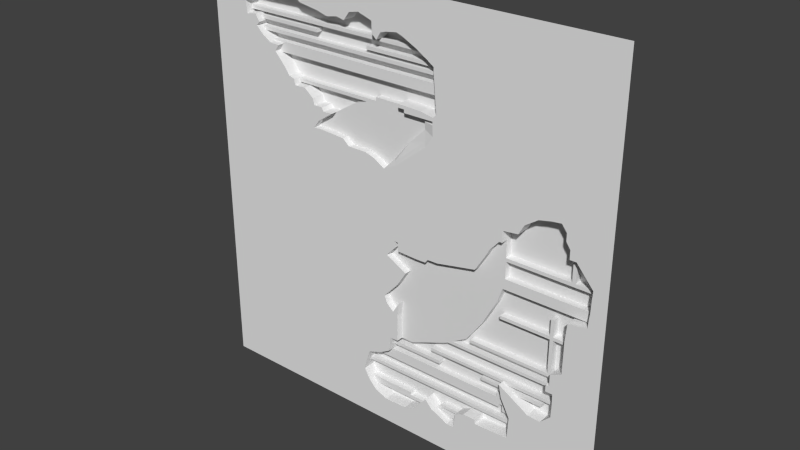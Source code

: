 # Source: maint2_1d.blend  (saved by Blender 2.79.0; exported with 4.5.12 LTS)
import bpy
from mathutils import Matrix  # noqa: F401  (used for matrix-valued properties, if any)

bpy.ops.wm.read_factory_settings(use_empty=True)
scene = bpy.context.scene
scene.name = 'Scene'

# ---- collections
col_collection_7 = bpy.data.collections.new('Collection 7'); scene.collection.children.link(col_collection_7)

# ---- materials (node trees are filled in below, after node groups)
mat_maint2_1d = bpy.data.materials.new('maint2_1d')
mat_maint2_1d.alpha_threshold = 0.0
mat_maint2_1d.use_transparent_shadow = False
mat_maint2_1d.roughness = 0.5
mat_maint2_1d.specular_intensity = 0.0
mat_maint2_1d.line_color = (0.0, 0.0, 0.0, 1.0)

# ---- material node trees

# ---- world
world_world = bpy.data.worlds.new('World'); scene.world = world_world
world_world.color = (0.05088, 0.05088, 0.05088)
world_world.use_sun_shadow = False
world_world.sun_shadow_jitter_overblur = 0.0
world_world.cycles.sampling_method = 'NONE'
world_world.cycles.sample_map_resolution = 256

# ---- meshes
me_maint2_1d_png = bpy.data.meshes.new('maint2_1d.png')
me_maint2_1d_png.from_pydata([(0.129, 0.1705, -0.04), (0.2166, 0.2766, -0.04), (0.2627, 0.2282, -0.04), (0.3388, 0.1959, -0.04), (0.3664, 0.1798, -0.04), (0.4148, 0.1821, -0.04), (0.424, 0.272, -0.04), (0.4794, 0.2973, -0.04), (0.1696, 0.2196, -0.04), (0.5577, 0.272, -0.04), (0.7652, 0.2812, -0.04), (0.7721, 0.4126, -0.04), (0.7168, 0.5186, -0.04), (0.7006, 0.5947, -0.04), (0.8505, 0.5071, -0.04), (0.8827, 0.4863, -0.04), (0.9611, 0.4817, -0.04), (1.021, 0.5397, -0.04), (1.022, 0.6804, -0.04), (0.9798, 0.6804, -0.04), (0.9798, 0.7198, -0.04), (1.0, 0.7198, -0.04), (1.0, 0.7878, -0.04), (1.065, 0.8182, -0.04), (1.067, 1.007, -0.04), (1.076, 1.118, -0.04), (1.185, 1.134, -0.04), (1.192, 1.212, -0.04), (1.198, 1.344, -0.04), (1.035, 1.549, -0.04), (1.035, 1.593, -0.04), (1.005, 1.632, -0.04), (0.9473, 1.625, -0.04), (0.8781, 1.609, -0.04), (0.8021, 1.556, -0.04), (0.7698, 1.498, -0.04), (0.6795, 1.487, -0.04), (0.6795, 1.173, -0.04), (0.6384, 1.051, -0.04), (0.5485, 0.8851, -0.04), (0.454, 0.7537, -0.04), (0.3157, 0.6707, -0.04), (0.1751, 0.6154, -0.04), (0.09213, 0.5808, -0.04), (-0.03464, 0.5785, -0.04), (-0.04847, 0.4863, -0.04), (-0.1038, 0.4541, -0.04), (-0.1937, 0.4195, -0.04), (-0.2098, 0.3688, -0.04), (-0.2306, 0.2904, -0.04), (-0.1937, 0.2259, -0.04), (-0.1499, 0.1798, -0.04), (-0.07152, 0.1475, -0.04), (0.06908, 0.1521, -0.04), (-0.9624, 2.386, -0.04), (-0.9929, 2.355, -0.04), (-1.018, 2.323, -0.04), (-1.046, 2.312, -0.04), (-1.042, 2.242, -0.04), (-0.9752, 2.251, -0.04), (-0.9512, 2.21, -0.04), (-0.972, 2.189, -0.04), (-0.9256, 2.145, -0.04), (-0.8744, 2.113, -0.04), (-0.812, 2.109, -0.04), (-0.8376, 2.072, -0.04), (-0.772, 2.0, -0.04), (-0.74, 1.955, -0.04), (-0.7063, 1.945, -0.04), (-0.6967, 1.909, -0.04), (-0.6279, 1.912, -0.04), (-0.5703, 1.867, -0.04), (-0.5591, 1.83, -0.04), (-0.5063, 1.83, -0.04), (-0.4951, 1.809, -0.04), (-0.4358, 1.811, -0.04), (-0.303, 1.894, -0.04), (0.1696, 0.2196, -0.08), (0.2627, 0.2282, -0.08), (0.04009, 1.94, -0.04), (0.02002, 1.98, -0.04), (0.1649, 1.975, -0.04), (0.2422, 1.961, -0.04), (0.2621, 1.981, -0.04), (0.242, 2.22, -0.04), (0.2044, 2.246, -0.04), (0.1388, 2.286, -0.04), (0.04437, 2.333, -0.04), (0.01075, 2.344, -0.04), (-0.05647, 2.334, -0.04), (-0.09169, 2.323, -0.04), (-0.1189, 2.28, -0.04), (-0.1477, 2.306, -0.04), (-0.1493, 2.371, -0.04), (-0.2373, 2.4, -0.04), (-0.2966, 2.387, -0.04), (-0.3334, 2.338, -0.04), (-0.383, 2.349, -0.04), (-0.4486, 2.336, -0.04), (-0.5175, 2.355, -0.04), (-0.6391, 2.374, -0.04), (-0.6663, 2.394, -0.04), (0.01993, 1.96, -0.04), (0.6795, 1.42, -0.04), (0.05904, 1.94, -0.04), (0.2145, 1.933, -0.04), (0.6612, 1.421, -0.04), (0.01534, 0.5794, -0.04), (0.6067, 1.357, -0.04), (0.5878, 1.32, -0.04), (0.5222, 1.214, -0.04), (0.2821, 1.165, -0.04), (0.2199, 1.164, -0.04), (0.2043, 1.142, -0.04), (0.1814, 1.88, -0.04), (0.1804, 1.921, -0.04), (0.1387, 1.141, -0.04), (0.0209, 1.145, -0.04), (0.01867, 1.197, -0.04), (-0.003557, 1.198, -0.04), (-0.0002224, 1.16, -0.04), (-0.05802, 1.097, -0.04), (0.07203, 1.028, -0.04), (0.01534, 0.9383, -0.04), (-0.07692, 0.8372, -0.04), (-0.05802, 0.7938, -0.04), (-0.0169, 0.7549, -0.04), (0.02312, 0.8194, -0.04), (0.01423, 0.7427, -0.04), (0.08685, 1.787, -0.04), (-0.01041, 1.671, -0.04), (-0.07525, 1.599, -0.04), (-0.1401, 1.639, -0.04), (-0.2012, 1.657, -0.04), (-0.317, 1.658, -0.04), (-0.3578, 1.692, -0.04), (-0.4328, 1.698, -0.04), (-0.531, 1.702, -0.04), (-0.568, 1.699, -0.04), (-0.5301, 1.749, -0.04), (0.1474, 2.28, -0.04), (-1.044, 2.28, -0.04), (-1.043, 2.26, -0.04), (0.1784, 2.26, -0.04), (-0.9685, 2.24, -0.04), (0.2104, 2.24, -0.04), (-0.9558, 2.22, -0.04), (-0.9595, 2.2, -0.04), (0.2417, 2.2, -0.04), (-0.5602, 2.24, -0.04), (-0.5602, 2.22, -0.04), (-0.2199, 2.22, -0.04), (-0.2199, 2.2, -0.04), (0.2437, 2.18, -0.04), (-0.9613, 2.18, -0.04), (-0.9414, 2.16, -0.04), (0.2454, 2.16, -0.04), (-0.8834, 2.12, -0.04), (0.2492, 2.12, -0.04), (-0.827, 2.06, -0.04), (0.2547, 2.06, -0.04), (-0.7049, 1.94, -0.04), (0.3593, 0.1839, -0.08), (-0.6998, 1.92, -0.04), (0.2166, 0.2766, -0.08), (0.2396, 1.92, -0.04), (-0.7433, 1.96, -0.04), (0.2396, 1.94, -0.04), (0.05904, 1.959, -0.04), (-0.1598, 1.96, -0.04), (-0.1598, 1.94, -0.04), (1.197, 1.32, -0.04), (0.6795, 1.32, -0.04), (0.6795, 1.3, -0.04), (1.195, 1.3, -0.04), (0.6795, 1.2, -0.04), (1.19, 1.2, -0.04), (0.6684, 1.14, -0.04), (1.185, 1.14, -0.04), (1.067, 0.9607, -0.04), (1.067, 0.9798, -0.04), (0.6602, 0.9798, -0.04), (0.6602, 0.9607, -0.04), (1.0, 0.7403, -0.04), (0.9605, 0.9798, -0.04), (0.9605, 0.9607, -0.04), (0.9605, 1.079, -0.04), (0.9605, 0.7403, -0.04), (1.0, 0.7592, -0.04), (0.9605, 0.7592, -0.04), (0.4805, 0.7592, -0.04), (0.4805, 0.7402, -0.04), (0.9799, 0.7403, -0.04), (0.9799, 0.9798, -0.04), (0.9799, 0.7592, -0.04), (0.9799, 0.9607, -0.04), (0.9799, 1.079, -0.04), (1.06, 1.32, -0.04), (1.06, 1.512, -0.04), (1.08, 1.32, -0.04), (1.098, 1.461, -0.04), (1.06, 1.461, -0.04), (1.08, 1.461, -0.04), (0.3319, 0.6804, -0.04), (0.3631, 0.6992, -0.04), (0.9798, 0.6992, -0.04), (1.022, 0.5809, -0.04), (1.023, 0.5996, -0.04), (0.7242, 0.5809, -0.04), (0.7036, 0.5809, -0.04), (0.2208, 0.5809, -0.04), (0.2208, 0.5996, -0.04), (-0.04056, 0.539, -0.04), (-0.04339, 0.5202, -0.04), (0.2795, 0.539, -0.04), (0.2795, 0.5202, -0.04), (0.7605, 0.5597, -0.04), (0.7937, 0.5404, -0.04), (0.9394, 0.5597, -0.04), (0.9394, 0.5404, -0.04), (0.7119, 0.5404, -0.04), (0.7081, 0.5597, -0.04), (0.5605, 0.5597, -0.04), (0.5605, 0.5404, -0.04), (0.7715, 0.4005, -0.04), (0.6797, 0.4195, -0.04), (0.6797, 0.4407, -0.04), (0.7003, 0.4407, -0.04), (0.7003, 0.4005, -0.04), (0.7267, 0.4995, -0.04), (-0.05928, 0.48, -0.04), (0.6607, 0.4995, -0.04), (0.6607, 0.48, -0.04), (-0.2173, 0.3404, -0.04), (0.5442, 0.3405, -0.04), (0.7683, 0.3405, -0.04), (0.5096, 0.3404, -0.04), (-0.2121, 0.3598, -0.04), (0.7693, 0.3601, -0.04), (0.5233, 0.3598, -0.04), (0.5318, 0.3601, -0.04), (-0.2013, 0.2391, -0.04), (0.07905, 0.2391, -0.04), (0.07905, 0.2196, -0.04), (-0.1692, 0.2001, -0.04), (0.1534, 0.2001, -0.04), (0.4227, 0.259, -0.04), (0.2692, 0.2254, -0.04), (0.3104, 0.259, -0.04), (0.3, 0.2505, -0.04), (0.4208, 0.2407, -0.04), (0.3, 0.2407, -0.04), (0.3, 0.2587, -0.04), (0.2802, 0.2344, -0.04), (0.2879, 0.2407, -0.04), (0.2802, 0.2208, -0.04), (0.2802, 0.2407, -0.04), (0.4187, 0.2199, -0.04), (0.3, 0.2199, -0.04), (0.3593, 0.1839, -0.04), (0.4167, 0.2004, -0.04), (0.3593, 0.2004, -0.04), (0.3401, 0.2199, -0.04), (0.3401, 0.2407, -0.04), (0.4808, 0.2994, -0.04), (0.5565, 0.2994, -0.04), (-0.2213, 1.92, -0.04), (0.3664, 0.1798, -0.08), (0.4148, 0.1821, -0.08), (0.4227, 0.259, -0.08), (0.424, 0.272, -0.08), (0.4794, 0.2973, -0.08), (-0.2013, 0.2391, -0.08), (0.07905, 0.2391, -0.08), (0.5565, 0.2994, -0.08), (0.5577, 0.272, -0.08), (0.7652, 0.2812, -0.08), (0.7267, 0.4995, -0.08), (0.7168, 0.5186, -0.08), (0.7937, 0.5404, -0.08), (0.8505, 0.5071, -0.08), (0.8827, 0.4863, -0.08), (0.9611, 0.4817, -0.08), (1.021, 0.5397, -0.08), (1.023, 0.5996, -0.08), (1.022, 0.6804, -0.08), (0.9798, 0.6804, -0.08), (0.9798, 0.6992, -0.08), (0.9798, 0.7198, -0.08), (1.0, 0.7198, -0.08), (1.0, 0.7592, -0.08), (1.0, 0.7878, -0.08), (1.065, 0.8182, -0.08), (1.067, 0.9798, -0.08), (1.067, 1.007, -0.08), (1.076, 1.118, -0.08), (1.185, 1.134, -0.08), (1.19, 1.2, -0.08), (1.192, 1.212, -0.08), (1.197, 1.32, -0.08), (1.198, 1.344, -0.08), (1.06, 1.512, -0.08), (1.035, 1.549, -0.08), (1.035, 1.593, -0.08), (1.005, 1.632, -0.08), (0.9473, 1.625, -0.08), (0.8781, 1.609, -0.08), (0.8021, 1.556, -0.08), (0.7698, 1.498, -0.08), (0.6795, 1.487, -0.08), (0.6684, 1.14, -0.08), (0.6384, 1.051, -0.08), (0.5485, 0.8851, -0.08), (0.454, 0.7537, -0.08), (0.3319, 0.6804, -0.08), (0.3157, 0.6707, -0.08), (0.1751, 0.6154, -0.08), (0.09213, 0.5808, -0.08), (0.01534, 0.5794, -0.08), (-0.03464, 0.5785, -0.08), (-0.04339, 0.5202, -0.08), (-0.04847, 0.4863, -0.08), (-0.1937, 0.4195, -0.08), (-0.2098, 0.3688, -0.08), (-0.2173, 0.3404, -0.08), (-0.2306, 0.2904, -0.08), (-0.1692, 0.2001, -0.08), (-0.1499, 0.1798, -0.08), (-0.07152, 0.1475, -0.08), (0.06908, 0.1521, -0.08), (0.129, 0.1705, -0.08), (-0.9624, 2.386, -0.08), (-0.9929, 2.355, -0.08), (-1.018, 2.323, -0.08), (-1.046, 2.312, -0.08), (-1.043, 2.26, -0.08), (-1.042, 2.242, -0.08), (-0.9752, 2.251, -0.08), (-0.9558, 2.22, -0.08), (-0.9512, 2.21, -0.08), (-0.9595, 2.2, -0.08), (-0.972, 2.189, -0.08), (-0.9414, 2.16, -0.08), (-0.9256, 2.145, -0.08), (-0.827, 2.06, -0.08), (-0.772, 2.0, -0.08), (-0.7433, 1.96, -0.08), (-0.74, 1.955, -0.08), (-0.7063, 1.945, -0.08), (-0.6998, 1.92, -0.08), (-0.6967, 1.909, -0.08), (-0.6279, 1.912, -0.08), (-0.5703, 1.867, -0.08), (-0.5591, 1.83, -0.08), (-0.5063, 1.83, -0.08), (-0.4951, 1.809, -0.08), (-0.4358, 1.811, -0.08), (-0.303, 1.894, -0.08), (0.01993, 1.96, -0.08), (0.02002, 1.98, -0.08), (0.1649, 1.975, -0.08), (0.2422, 1.961, -0.08), (0.2621, 1.981, -0.08), (0.2104, 2.24, -0.08), (0.2044, 2.246, -0.08), (0.1474, 2.28, -0.08), (0.1388, 2.286, -0.08), (0.04437, 2.333, -0.08), (0.01075, 2.344, -0.08), (-0.05647, 2.334, -0.08), (-0.09169, 2.323, -0.08), (-0.1189, 2.28, -0.08), (-0.1477, 2.306, -0.08), (-0.1493, 2.371, -0.08), (-0.2373, 2.4, -0.08), (-0.2966, 2.387, -0.08), (-0.3334, 2.338, -0.08), (-0.383, 2.349, -0.08), (-0.4486, 2.336, -0.08), (-0.5175, 2.355, -0.08), (-0.6391, 2.374, -0.08), (-0.6663, 2.394, -0.08), (0.6795, 1.42, -0.08), (-1.044, 2.28, -0.08), (0.1784, 2.26, -0.08), (-0.9685, 2.24, -0.08), (0.242, 2.22, -0.08), (-0.5602, 2.22, -0.08), (0.2437, 2.18, -0.08), (0.2417, 2.2, -0.08), (-0.2199, 2.2, -0.08), (-0.5602, 2.24, -0.08), (-0.2199, 2.22, -0.08), (-0.9613, 2.18, -0.08), (0.2492, 2.12, -0.08), (0.2454, 2.16, -0.08), (-0.8834, 2.12, -0.08), (0.2547, 2.06, -0.08), (-0.7049, 1.94, -0.08), (-0.1598, 1.96, -0.08), (-0.1598, 1.94, -0.08), (0.6795, 1.32, -0.08), (1.06, 1.32, -0.08), (1.195, 1.3, -0.08), (0.6795, 1.3, -0.08), (0.6795, 1.2, -0.08), (1.185, 1.14, -0.08), (1.067, 0.9607, -0.08), (0.9605, 0.9798, -0.08), (0.6602, 0.9798, -0.08), (0.6602, 0.9607, -0.08), (0.9799, 0.9607, -0.08), (1.0, 0.7403, -0.08), (0.9605, 0.9607, -0.08), (0.9605, 1.079, -0.08), (0.9799, 0.7403, -0.08), (0.9605, 0.7592, -0.08), (0.4805, 0.7592, -0.08), (0.4805, 0.7402, -0.08), (0.9605, 0.7403, -0.08), (0.9799, 0.9798, -0.08), (0.9799, 0.7592, -0.08), (0.9799, 1.079, -0.08), (1.06, 1.461, -0.08), (1.08, 1.32, -0.08), (1.098, 1.461, -0.08), (1.08, 1.461, -0.08), (0.3631, 0.6992, -0.08), (1.022, 0.5809, -0.08), (0.7081, 0.5597, -0.08), (0.7036, 0.5809, -0.08), (0.7242, 0.5809, -0.08), (0.2208, 0.5809, -0.08), (0.2208, 0.5996, -0.08), (-0.04056, 0.539, -0.08), (0.2795, 0.539, -0.08), (0.2795, 0.5202, -0.08), (0.7605, 0.5597, -0.08), (0.9394, 0.5597, -0.08), (0.9394, 0.5404, -0.08), (0.7119, 0.5404, -0.08), (0.5605, 0.5597, -0.08), (0.5605, 0.5404, -0.08), (0.7693, 0.3601, -0.08), (0.7715, 0.4005, -0.08), (0.6797, 0.4195, -0.08), (0.6797, 0.4407, -0.08), (0.7003, 0.4407, -0.08), (0.7003, 0.4005, -0.08), (-0.05928, 0.48, -0.08), (0.6607, 0.4995, -0.08), (0.6607, 0.48, -0.08), (0.7683, 0.3405, -0.08), (0.5096, 0.3404, -0.08), (0.5442, 0.3405, -0.08), (-0.2121, 0.3598, -0.08), (0.07905, 0.2196, -0.08), (0.5318, 0.3601, -0.08), (0.5233, 0.3598, -0.08), (0.1534, 0.2001, -0.08), (0.2692, 0.2254, -0.08), (0.3104, 0.259, -0.08), (0.4808, 0.2994, -0.08), (0.4208, 0.2407, -0.08), (0.4187, 0.2199, -0.08), (0.3401, 0.2407, -0.08), (0.3, 0.2407, -0.08), (0.3, 0.2505, -0.08), (0.3, 0.2587, -0.08), (0.2802, 0.2208, -0.08), (0.2879, 0.2407, -0.08), (0.2802, 0.2407, -0.08), (0.2802, 0.2344, -0.08), (0.3, 0.2199, -0.08), (0.3401, 0.2199, -0.08), (0.4167, 0.2004, -0.08), (0.3593, 0.2004, -0.08), (-0.2213, 1.92, -0.08), (-1.28, 1.13e-07, 9.686e-08), (-1.28, 2.56, 9.686e-08), (1.28, 1.13e-07, 9.686e-08), (1.28, 2.56, 9.686e-08), (0.1696, 0.2196, 9.686e-08), (0.2166, 0.2766, 9.686e-08), (0.2627, 0.2282, 9.686e-08), (0.2802, 0.2208, 9.686e-08), (0.3388, 0.1959, 9.686e-08), (0.3593, 0.1839, 9.686e-08), (0.3664, 0.1798, 9.686e-08), (0.4148, 0.1821, 9.686e-08), (0.4227, 0.259, 9.686e-08), (0.424, 0.272, 9.686e-08), (0.4794, 0.2973, 9.686e-08), (0.5565, 0.2994, 9.686e-08), (0.5577, 0.272, 9.686e-08), (0.7652, 0.2812, 9.686e-08), (0.7715, 0.4005, 9.686e-08), (0.7721, 0.4126, 9.686e-08), (0.7267, 0.4995, 9.686e-08), (0.7168, 0.5186, 9.686e-08), (0.7036, 0.5809, 9.686e-08), (0.7006, 0.5947, 9.686e-08), (0.7937, 0.5404, 9.686e-08), (0.8505, 0.5071, 9.686e-08), (0.8827, 0.4863, 9.686e-08), (0.9611, 0.4817, 9.686e-08), (1.021, 0.5397, 9.686e-08), (1.023, 0.5996, 9.686e-08), (1.022, 0.6804, 9.686e-08), (0.9798, 0.6804, 9.686e-08), (0.9798, 0.6992, 9.686e-08), (0.9798, 0.7198, 9.686e-08), (1.0, 0.7198, 9.686e-08), (1.0, 0.7592, 9.686e-08), (1.0, 0.7878, 9.686e-08), (1.065, 0.8182, 9.686e-08), (1.067, 0.9798, 9.686e-08), (1.067, 1.007, 9.686e-08), (1.076, 1.118, 9.686e-08), (1.185, 1.134, 9.686e-08), (1.19, 1.2, 9.686e-08), (1.192, 1.212, 9.686e-08), (1.197, 1.32, 9.686e-08), (1.198, 1.344, 9.686e-08), (1.06, 1.512, 9.686e-08), (1.035, 1.549, 9.686e-08), (1.035, 1.593, 9.686e-08), (1.005, 1.632, 9.686e-08), (0.9473, 1.625, 9.686e-08), (0.8781, 1.609, 9.686e-08), (0.8021, 1.556, 9.686e-08), (0.7698, 1.498, 9.686e-08), (0.6795, 1.487, 9.686e-08), (0.01534, 0.5794, 9.686e-08), (-0.03464, 0.5785, 9.686e-08), (-0.04339, 0.5202, 9.686e-08), (-0.04847, 0.4863, 9.686e-08), (-0.05928, 0.48, 9.686e-08), (-0.1038, 0.4541, 9.686e-08), (-0.1937, 0.4195, 9.686e-08), (-0.2098, 0.3688, 9.686e-08), (-0.2173, 0.3404, 9.686e-08), (-0.2306, 0.2904, 9.686e-08), (-0.2013, 0.2391, 9.686e-08), (-0.1937, 0.2259, 9.686e-08), (-0.1692, 0.2001, 9.686e-08), (-0.1499, 0.1798, 9.686e-08), (-0.07152, 0.1475, 9.686e-08), (0.06908, 0.1521, 9.686e-08), (0.129, 0.1705, 9.686e-08), (-0.9624, 2.386, 9.686e-08), (-0.9929, 2.355, 9.686e-08), (-1.018, 2.323, 9.686e-08), (-1.046, 2.312, 9.686e-08), (-1.043, 2.26, 9.686e-08), (-1.042, 2.242, 9.686e-08), (-0.9752, 2.251, 9.686e-08), (-0.9558, 2.22, 9.686e-08), (-0.9512, 2.21, 9.686e-08), (-0.9595, 2.2, 9.686e-08), (-0.972, 2.189, 9.686e-08), (-0.9414, 2.16, 9.686e-08), (-0.9256, 2.145, 9.686e-08), (-0.8834, 2.12, 9.686e-08), (-0.8744, 2.113, 9.686e-08), (-0.812, 2.109, 9.686e-08), (-0.8376, 2.072, 9.686e-08), (-0.827, 2.06, 9.686e-08), (-0.772, 2.0, 9.686e-08), (-0.7433, 1.96, 9.686e-08), (-0.74, 1.955, 9.686e-08), (-0.7063, 1.945, 9.686e-08), (-0.6998, 1.92, 9.686e-08), (-0.6967, 1.909, 9.686e-08), (-0.6279, 1.912, 9.686e-08), (-0.5703, 1.867, 9.686e-08), (-0.5591, 1.83, 9.686e-08), (-0.5063, 1.83, 9.686e-08), (-0.4951, 1.809, 9.686e-08), (-0.4358, 1.811, 9.686e-08), (0.01993, 1.96, 9.686e-08), (0.02002, 1.98, 9.686e-08), (0.1649, 1.975, 9.686e-08), (0.2422, 1.961, 1.006e-07), (0.2621, 1.981, 9.686e-08), (0.2417, 2.2, 9.686e-08), (0.242, 2.22, 9.686e-08), (0.2104, 2.24, 9.686e-08), (0.2044, 2.246, 9.686e-08), (0.1474, 2.28, 9.686e-08), (0.1388, 2.286, 9.686e-08), (0.04437, 2.333, 9.686e-08), (0.01075, 2.344, 9.686e-08), (-0.05647, 2.334, 9.686e-08), (-0.09169, 2.323, 9.686e-08), (-0.1189, 2.28, 9.686e-08), (-0.1477, 2.306, 9.686e-08), (-0.1493, 2.371, 9.686e-08), (-0.2373, 2.4, 9.686e-08), (-0.2966, 2.387, 9.686e-08), (-0.3334, 2.338, 9.686e-08), (-0.383, 2.349, 9.686e-08), (-0.4486, 2.336, 9.686e-08), (-0.5175, 2.355, 9.686e-08), (-0.6391, 2.374, 9.686e-08), (-0.6663, 2.394, 9.686e-08), (0.6795, 1.42, 9.686e-08), (0.2396, 1.92, 9.313e-08), (0.1804, 1.921, -0.01623), (0.2927, 1.902, 9.313e-08), (0.3505, 1.865, 9.686e-08), (0.4411, 1.805, 9.686e-08), (0.5456, 1.7, 9.686e-08), (0.6167, 1.582, 9.686e-08), (0.6545, 1.481, 9.686e-08), (0.6612, 1.421, 9.686e-08), (0.6067, 1.357, 9.686e-08), (0.5878, 1.32, 9.686e-08), (0.5222, 1.214, 9.686e-08), (0.2821, 1.165, 9.686e-08), (0.2199, 1.164, 9.686e-08), (0.2043, 1.142, 9.686e-08), (-0.01041, 1.671, -0.01623), (-0.07525, 1.599, 9.686e-08), (0.08685, 1.787, -0.01623), (0.1814, 1.88, -0.01623), (0.1387, 1.141, 9.686e-08), (0.0209, 1.145, 9.686e-08), (0.01867, 1.197, 9.686e-08), (-0.003557, 1.198, 9.686e-08), (-0.0002224, 1.16, 9.686e-08), (-0.05802, 1.097, 9.686e-08), (0.07203, 1.028, 9.686e-08), (0.01534, 0.9383, 9.686e-08), (-0.07692, 0.8372, 9.686e-08), (-0.05802, 0.7938, 9.686e-08), (-0.0169, 0.7549, 9.686e-08), (0.02312, 0.8194, 9.686e-08), (0.01423, 0.7427, 9.686e-08), (-0.1401, 1.639, 9.686e-08), (-0.2012, 1.657, 9.686e-08), (-0.317, 1.658, 9.686e-08), (-0.3578, 1.692, 9.686e-08), (-0.4328, 1.698, 9.686e-08), (-0.531, 1.702, 9.686e-08), (-0.568, 1.699, 9.686e-08), (-0.5301, 1.749, 9.686e-08), (0.1784, 2.26, 9.686e-08), (-1.044, 2.28, 9.686e-08), (-0.9685, 2.24, 9.686e-08), (0.2437, 2.18, 9.686e-08), (0.2454, 2.16, 9.686e-08), (-0.9613, 2.18, 9.686e-08), (0.2492, 2.12, 9.686e-08), (0.2547, 2.06, 9.686e-08), (-0.7049, 1.94, 9.686e-08), (0.2396, 1.94, 9.686e-08), (0.05904, 1.94, 9.313e-08), (0.05904, 1.959, 9.686e-08), (1.195, 1.3, 9.686e-08), (1.185, 1.14, 9.686e-08), (1.067, 0.9607, 9.686e-08), (1.0, 0.7403, 9.686e-08), (1.06, 1.461, 9.686e-08), (1.098, 1.461, 9.686e-08), (1.08, 1.461, 9.686e-08), (1.022, 0.5809, 9.686e-08), (0.7242, 0.5809, 9.686e-08), (0.7081, 0.5597, 9.686e-08), (-0.04056, 0.539, 9.686e-08), (0.7605, 0.5597, 9.686e-08), (0.7119, 0.5404, 9.686e-08), (0.7693, 0.3601, 9.686e-08), (-0.2121, 0.3598, 9.686e-08), (0.1534, 0.2001, 9.686e-08), (0.7683, 0.3405, 9.686e-08), (0.4208, 0.2407, 9.686e-08), (0.2692, 0.2254, 9.686e-08), (0.4808, 0.2994, 9.686e-08), (0.4187, 0.2199, 9.686e-08), (0.4167, 0.2004, 9.686e-08), (0.08378, 0.48, -0.08), (0.08389, 0.5202, -0.08), (0.3725, 0.6804, -0.08), (0.3192, 0.6161, -0.08), (0.1285, 0.539, -0.08), (0.09617, 0.539, -0.04), (0.006712, 1.641, 9.686e-08), (0.2711, 1.85, 9.686e-08), (0.1963, 1.791, 9.686e-08), (0.1562, 1.789, -0.00401), (0.2418, 1.86, 9.686e-08), (-0.0034, 1.658, -0.001833), (0.26, 1.875, 9.554e-08), (0.1916, 1.819, -0.00401), (0.0325, 1.688, -0.001833), (0.02002, 2.06, -0.08), (0.02002, 2.037, -0.08), (0.2568, 2.037, -0.08), (0.1024, 2.037, -0.08), (0.1024, 1.977, -0.08), (0.1024, 2.06, -0.08)], [], [(5, 260, 475, 268), (115, 165, 105), (405, 297, 298, 403, 404), (174, 27, 521, 659), (371, 365, 366, 367, 368, 369, 370), (79, 115, 105, 167, 104), (246, 6, 270, 269), (175, 176, 297, 405), (4, 5, 268, 267), (142, 143, 140, 91, 141), (397, 701, 699, 698), (84, 151, 152, 148), (262, 257, 464, 474), (150, 149, 144, 146), (165, 167, 105), (383, 371, 372, 373, 374, 375, 376, 377, 378, 379, 380, 381, 331, 332, 333, 334), (153, 154, 155, 156), (259, 4, 267, 162), (158, 157, 63, 64, 65, 159, 160), (458, 457, 443, 444, 448, 447, 446, 445, 322, 323, 455), (401, 402, 423, 301, 302, 303, 304, 305, 306, 307, 308, 309, 382), (106, 108, 109, 110, 111, 112, 113, 116, 117, 118, 119, 120, 121, 122, 123, 124, 125, 126, 127, 128, 107, 43, 42, 41, 203, 204, 40, 39, 38, 177, 37, 175, 173, 172, 103), (411, 421, 290, 291, 292, 407), (1, 8, 482, 483), (104, 168, 102, 79), (364, 384, 335, 336, 337, 385, 391, 387, 338, 339, 340, 341, 393, 388, 389, 390, 392, 386, 363), (36, 103, 382, 309), (395, 342, 343, 396, 394), (185, 189, 190, 191, 187, 192, 183, 188, 194, 195, 179, 180, 193, 196, 186, 184, 181, 182), (173, 175, 405, 404), (177, 178, 176, 175, 37), (173, 174, 171, 199, 202, 201, 197, 172), (251, 258, 473, 466), (174, 173, 404, 403), (54, 101, 605, 550), (203, 19, 205, 204), (255, 253, 472, 469), (207, 211, 210, 209, 13, 208, 206), (1, 2, 78, 164), (213, 215, 214, 686, 212), (217, 219, 218, 216), (221, 222, 223, 220), (47, 225, 226, 227, 228, 224, 11, 229, 231, 232, 230, 46), (27, 174, 403, 298), (254, 251, 466, 470), (8, 243, 242, 241, 50, 244, 245), (233, 236, 234, 235, 238, 240, 239, 237), (8, 1, 164, 77), (246, 248, 252, 249, 251, 263, 250), (257, 262, 258, 251, 254, 256, 253, 255, 3, 259, 261, 260), (253, 256, 471, 472), (101, 54, 331, 381), (75, 139, 138, 137, 136, 135, 134, 133, 132, 131, 130, 129, 114, 115, 79, 102, 169, 170, 266, 76), (266, 170, 161, 163), (256, 254, 470, 471), (425, 426, 424, 299, 300), (427, 287, 288, 289, 412, 415, 419, 418, 417, 416, 413, 410, 409, 408, 414, 422, 420, 293, 294, 295, 296, 406, 310, 311, 312, 313), (428, 431, 437, 438, 439, 279, 280, 281, 282, 283), (449, 681, 682, 320, 321), (459, 326, 327, 328, 329, 330), (464, 463, 465, 466, 473, 474), (462, 274, 275, 276, 452, 454, 453, 324, 325, 272, 273, 456, 77, 164, 78, 460, 469, 472, 471, 470, 466, 467, 468, 461, 269, 270, 271), (475, 476, 162, 267, 268), (357, 477, 349, 350, 351, 352, 353, 354, 355, 356), (6, 7, 271, 270), (260, 261, 476, 475), (26, 178, 406, 296), (241, 242, 273, 272), (261, 259, 162, 476), (178, 177, 310, 406), (265, 9, 275, 274), (258, 262, 474, 473), (23, 179, 407, 292), (9, 10, 276, 275), (250, 263, 465, 463), (264, 265, 274, 462), (181, 184, 408, 409), (229, 12, 278, 277), (266, 163, 349, 477), (182, 181, 409, 410), (179, 195, 411, 407), (217, 14, 280, 279), (76, 266, 477, 357), (21, 183, 412, 289), (43, 107, 318, 317), (14, 15, 281, 280), (185, 182, 410, 413), (15, 16, 282, 281), (184, 186, 414, 408), (16, 17, 283, 282), (183, 192, 415, 412), (207, 18, 285, 284), (18, 19, 286, 285), (189, 185, 413, 416), (205, 20, 288, 287), (190, 189, 416, 417), (20, 21, 289, 288), (191, 190, 417, 418), (188, 22, 291, 290), (187, 191, 418, 419), (22, 23, 292, 291), (192, 187, 419, 415), (180, 24, 294, 293), (193, 180, 293, 420), (24, 25, 295, 294), (194, 188, 290, 421), (25, 26, 296, 295), (195, 194, 421, 411), (176, 27, 298, 297), (196, 193, 420, 422), (171, 28, 300, 299), (186, 196, 422, 414), (198, 29, 302, 301), (201, 198, 301, 423), (29, 30, 303, 302), (199, 171, 299, 424), (30, 31, 304, 303), (28, 200, 425, 300), (31, 32, 305, 304), (197, 201, 423, 402), (32, 33, 306, 305), (202, 199, 424, 426), (33, 34, 307, 306), (34, 35, 308, 307), (200, 202, 426, 425), (35, 36, 309, 308), (19, 203, 314, 683, 286), (177, 38, 311, 310), (40, 204, 427, 313), (38, 39, 312, 311), (39, 40, 313, 312), (204, 205, 287, 427), (203, 41, 315, 314), (17, 206, 428, 283), (41, 42, 316, 315), (42, 43, 317, 316), (107, 44, 319, 318), (221, 209, 430, 429), (213, 45, 321, 320), (206, 208, 431, 428), (209, 210, 432, 430), (210, 211, 433, 432), (47, 48, 323, 322), (211, 207, 284, 433), (233, 49, 325, 324), (44, 212, 434, 319), (57, 141, 383, 334), (244, 51, 327, 326), (212, 686, 685, 434), (141, 91, 371, 383), (51, 52, 328, 327), (214, 215, 436, 435), (91, 140, 365, 371), (52, 53, 329, 328), (215, 213, 320, 682, 436), (53, 0, 330, 329), (208, 216, 437, 431), (85, 143, 384, 364), (143, 142, 335, 384), (216, 218, 438, 437), (59, 144, 385, 337), (54, 55, 332, 331), (218, 219, 439, 438), (84, 145, 363, 386), (55, 56, 333, 332), (219, 217, 279, 439), (56, 57, 334, 333), (12, 220, 440, 278), (142, 58, 336, 335), (150, 146, 338, 387), (58, 59, 337, 336), (222, 221, 429, 441), (60, 147, 340, 339), (146, 60, 339, 338), (223, 222, 441, 442), (153, 148, 389, 388), (147, 61, 341, 340), (220, 223, 442, 440), (148, 152, 390, 389), (155, 62, 343, 342), (238, 224, 444, 443), (144, 149, 391, 385), (225, 47, 322, 445), (226, 225, 445, 446), (149, 150, 387, 391), (227, 226, 446, 447), (151, 84, 386, 392), (159, 66, 345, 344), (228, 227, 447, 448), (166, 67, 347, 346), (224, 228, 448, 444), (152, 151, 392, 390), (67, 68, 348, 347), (163, 69, 350, 349), (45, 230, 449, 321), (61, 154, 393, 341), (69, 70, 351, 350), (231, 229, 277, 450), (154, 153, 388, 393), (70, 71, 352, 351), (232, 231, 450, 451), (71, 72, 353, 352), (230, 232, 451, 681, 449), (158, 156, 395, 394), (72, 73, 354, 353), (156, 155, 342, 395), (73, 74, 355, 354), (62, 157, 396, 343), (74, 75, 356, 355), (10, 235, 452, 276), (75, 76, 357, 356), (236, 233, 324, 453), (157, 158, 394, 396), (235, 234, 454, 452), (234, 236, 453, 454), (83, 160, 397, 698, 362), (48, 237, 455, 323), (160, 159, 344, 696, 701, 397), (102, 80, 359, 358), (68, 161, 398, 348), (80, 81, 360, 700, 359), (49, 241, 272, 325), (81, 82, 361, 360), (242, 243, 456, 273), (82, 83, 362, 361), (239, 240, 457, 458), (240, 238, 443, 457), (145, 85, 364, 363), (237, 239, 458, 455), (140, 86, 366, 365), (243, 8, 77, 456), (86, 87, 367, 366), (66, 166, 346, 345), (87, 88, 368, 367), (0, 245, 459, 330), (88, 89, 369, 368), (245, 244, 326, 459), (89, 90, 370, 369), (90, 91, 371, 370), (2, 247, 460, 78), (91, 92, 372, 371), (248, 246, 269, 461), (92, 93, 373, 372), (7, 264, 462, 271), (93, 94, 374, 373), (257, 250, 463, 464), (94, 95, 375, 374), (263, 251, 466, 465), (169, 102, 358, 399), (95, 96, 376, 375), (251, 249, 467, 466), (161, 170, 400, 398), (96, 97, 377, 376), (249, 252, 468, 467), (170, 169, 399, 400), (97, 98, 378, 377), (252, 248, 461, 468), (98, 99, 379, 378), (103, 172, 401, 382), (99, 100, 380, 379), (247, 255, 469, 460), (172, 197, 402, 401), (100, 101, 381, 380), (479, 553, 552, 551, 550, 605, 604, 603, 602, 601, 600, 599, 598, 597, 596, 595, 594, 593, 592, 591, 590, 589, 647, 588, 587, 586, 481), (540, 539, 538, 537, 536, 535, 669, 534, 533, 638, 637, 636, 635, 634, 633, 632, 631, 630, 629, 628, 627, 626, 621, 620, 619, 618, 617, 616, 615, 614, 613, 612, 611, 610, 609, 688, 689, 687, 623, 639, 640, 641, 642, 643, 644, 645, 646, 579, 578, 577, 576, 575, 574, 573, 572, 655, 571, 570, 569, 568, 567, 566, 565, 564, 563, 562, 561, 652, 560, 559, 558, 557, 649, 556, 555, 554, 648, 553, 479, 478, 542, 541, 673), (658, 657, 656, 607, 609, 610, 611, 612, 613, 614, 615, 606, 532, 531, 530, 529, 528, 527, 526, 525, 524, 663, 665, 664, 523, 481, 586, 585, 650, 651, 653, 654, 584, 583, 582, 581, 580), (478, 480, 481, 523, 522, 659, 521, 520, 660, 519, 518, 517, 516, 661, 515, 514, 513, 662, 512, 511, 510, 509, 508, 507, 666, 506, 505, 504, 503, 502, 670, 667, 501, 500, 668, 671, 499, 498, 497, 496, 672, 675, 495, 494, 493, 678, 492, 491, 490, 676, 679, 680, 489, 488, 487, 486, 485, 677, 484, 483, 482, 674, 549, 548, 547, 546, 545, 544, 543, 542), (2, 1, 483, 484), (3, 255, 485, 486), (103, 36, 532, 606), (4, 259, 487, 488), (176, 178, 660, 520), (5, 4, 488, 489), (259, 3, 486, 487), (165, 115, 608, 607), (6, 246, 490, 491), (260, 5, 489, 680), (7, 6, 491, 492), (178, 26, 519, 660), (9, 265, 493, 494), (179, 23, 515, 661), (10, 9, 494, 495), (180, 179, 661, 516), (11, 224, 496, 497), (265, 264, 678, 493), (12, 229, 498, 499), (13, 209, 500, 501), (106, 103, 606, 615), (14, 217, 502, 503), (183, 21, 512, 662), (15, 14, 503, 504), (108, 106, 615, 616), (16, 15, 504, 505), (109, 108, 616, 617), (17, 16, 505, 506), (110, 109, 617, 618), (18, 207, 507, 508), (188, 183, 662, 513), (111, 110, 618, 619), (19, 18, 508, 509), (112, 111, 619, 620), (20, 205, 510, 511), (113, 112, 620, 621), (21, 20, 511, 512), (130, 131, 623, 622), (22, 188, 513, 514), (129, 130, 622, 624), (23, 22, 514, 515), (114, 129, 624, 625), (24, 180, 516, 517), (117, 116, 626, 627), (25, 24, 517, 518), (118, 117, 627, 628), (26, 25, 518, 519), (119, 118, 628, 629), (27, 176, 520, 521), (120, 119, 629, 630), (28, 171, 522, 523), (121, 120, 630, 631), (29, 198, 524, 525), (198, 201, 663, 524), (122, 121, 631, 632), (30, 29, 525, 526), (123, 122, 632, 633), (31, 30, 526, 527), (200, 28, 523, 664), (124, 123, 633, 634), (32, 31, 527, 528), (125, 124, 634, 635), (33, 32, 528, 529), (126, 125, 635, 636), (34, 33, 529, 530), (201, 202, 665, 663), (127, 126, 636, 637), (35, 34, 530, 531), (202, 200, 664, 665), (128, 127, 637, 638), (36, 35, 531, 532), (107, 128, 638, 533), (115, 114, 625, 608), (205, 19, 509, 510), (116, 113, 621, 626), (131, 132, 639, 623), (206, 17, 506, 666), (132, 133, 640, 639), (207, 206, 666, 507), (133, 134, 641, 640), (208, 13, 501, 667), (134, 135, 642, 641), (44, 107, 533, 534), (209, 221, 668, 500), (135, 136, 643, 642), (45, 213, 535, 536), (136, 137, 644, 643), (46, 230, 537, 538), (137, 138, 645, 644), (47, 46, 538, 539), (138, 139, 646, 645), (48, 47, 539, 540), (139, 75, 579, 646), (49, 233, 541, 542), (212, 44, 534, 669), (140, 143, 647, 589), (50, 241, 543, 544), (213, 212, 669, 535), (141, 57, 553, 648), (51, 244, 545, 546), (52, 51, 546, 547), (53, 52, 547, 548), (142, 141, 648, 554), (0, 53, 548, 549), (216, 208, 667, 670), (143, 85, 588, 647), (217, 216, 670, 502), (144, 59, 556, 649), (55, 54, 550, 551), (145, 84, 586, 587), (56, 55, 551, 552), (57, 56, 552, 553), (220, 12, 499, 671), (146, 144, 649, 557), (58, 142, 554, 555), (221, 220, 671, 668), (59, 58, 555, 556), (147, 60, 558, 559), (60, 146, 557, 558), (148, 153, 650, 585), (61, 147, 559, 560), (62, 155, 561, 562), (224, 238, 672, 496), (63, 157, 563, 564), (64, 63, 564, 565), (65, 64, 565, 566), (66, 159, 567, 568), (67, 166, 569, 570), (68, 67, 570, 571), (229, 11, 497, 498), (153, 156, 651, 650), (69, 163, 572, 573), (230, 45, 536, 537), (154, 61, 560, 652), (70, 69, 573, 574), (71, 70, 574, 575), (155, 154, 652, 561), (72, 71, 575, 576), (156, 158, 653, 651), (73, 72, 576, 577), (233, 237, 673, 541), (74, 73, 577, 578), (8, 245, 674, 482), (157, 62, 562, 563), (75, 74, 578, 579), (235, 10, 495, 675), (158, 160, 654, 653), (159, 65, 566, 567), (160, 83, 584, 654), (237, 48, 540, 673), (80, 102, 580, 581), (238, 235, 675, 672), (161, 68, 571, 655), (81, 80, 581, 582), (241, 49, 542, 543), (82, 81, 582, 583), (83, 82, 583, 584), (163, 161, 655, 572), (84, 148, 585, 586), (85, 145, 587, 588), (86, 140, 589, 590), (87, 86, 590, 591), (244, 50, 544, 545), (166, 66, 568, 569), (88, 87, 591, 592), (245, 0, 549, 674), (89, 88, 592, 593), (90, 89, 593, 594), (246, 250, 676, 490), (91, 90, 594, 595), (247, 2, 484, 677), (167, 165, 607, 656), (92, 91, 595, 596), (104, 167, 656, 657), (93, 92, 596, 597), (264, 7, 492, 678), (168, 104, 657, 658), (94, 93, 597, 598), (250, 257, 679, 676), (102, 168, 658, 580), (95, 94, 598, 599), (96, 95, 599, 600), (97, 96, 600, 601), (98, 97, 601, 602), (171, 174, 659, 522), (99, 98, 602, 603), (257, 260, 680, 679), (100, 99, 603, 604), (255, 247, 677, 485), (101, 100, 604, 605), (682, 681, 451, 450, 277, 278, 440, 442, 441, 429, 430, 432, 685, 435, 436), (683, 684, 433, 284, 285, 286), (685, 432, 433, 684, 683, 314, 315, 316, 317), (317, 318, 319, 434, 685), (685, 686, 214, 435), (687, 689, 690, 695), (607, 693, 609), (624, 690, 694, 625), (607, 608, 625), (689, 688, 691, 694), (688, 693, 691), (687, 695, 692), (623, 687, 692), (609, 693, 688), (691, 693, 607, 625), (694, 690, 689), (692, 695, 624, 622), (695, 690, 624), (692, 622, 623), (694, 691, 625), (359, 697, 696, 344, 345, 346, 347, 348, 398, 400, 399, 358), (698, 699, 700, 360, 361, 362), (700, 699, 697, 359), (699, 701, 696, 697)])
_uv = me_maint2_1d_png.uv_layers.new(name='UVMap')
_uv.uv.foreach_set('vector', [0.7686, 0.1507, 0.7689, 0.1543, 0.7689, 0.1543, 0.7686, 0.1507, 0.5705, 0.7503, 0.5936, 0.7499, 0.5838, 0.7549, 0.7654, 0.4687, 0.965, 0.4687, 0.9655, 0.4736, 0.9667, 0.5079, 0.7654, 0.5079, 0.9582, 0.4339, 0.9495, 0.4347, 0.9495, 0.4347, 0.9582, 0.4339, 0.4536, 0.8906, 0.5576, 0.8906, 0.5542, 0.8931, 0.5173, 0.9112, 0.5042, 0.9156, 0.4779, 0.9119, 0.4642, 0.9075, 0.5157, 0.7579, 0.5705, 0.7503, 0.5838, 0.7549, 0.5936, 0.7577, 0.5231, 0.7579, 0.6431, 0.1472, 0.6436, 0.1522, 0.6436, 0.1522, 0.6431, 0.1472, 0.7654, 0.4687, 0.965, 0.4687, 0.965, 0.4687, 0.7654, 0.4687, 0.7592, 0.1503, 0.7686, 0.1507, 0.7686, 0.1507, 0.7592, 0.1503, 0.0925, 0.883, 0.5697, 0.883, 0.5576, 0.8906, 0.4536, 0.8906, 0.09216, 0.8906, 0.5761, 0.8048, 0.54, 0.8048, 0.54, 0.7959, 0.5769, 0.7959, 0.5945, 0.8672, 0.4141, 0.8672, 0.4141, 0.8596, 0.5944, 0.8596, 0.6328, 0.08589, 0.6636, 0.08589, 0.6636, 0.08589, 0.6328, 0.08589, 0.2812, 0.8672, 0.2812, 0.875, 0.1217, 0.875, 0.1266, 0.8672, 0.5936, 0.7499, 0.5936, 0.7577, 0.5838, 0.7549, 0.09216, 0.8906, 0.4536, 0.8906, 0.4423, 0.9006, 0.4417, 0.9262, 0.4073, 0.9375, 0.3842, 0.9325, 0.3698, 0.9131, 0.3504, 0.9175, 0.3248, 0.9125, 0.2979, 0.92, 0.2503, 0.9275, 0.2397, 0.935, 0.124, 0.9319, 0.1122, 0.92, 0.1022, 0.9075, 0.09153, 0.9031, 0.5952, 0.8514, 0.1335, 0.8514, 0.1413, 0.8438, 0.5959, 0.8438, 0.6429, 0.07436, 0.6457, 0.07274, 0.6457, 0.07274, 0.6429, 0.07436, 0.5974, 0.8281, 0.1549, 0.8281, 0.1584, 0.8256, 0.1828, 0.8237, 0.1728, 0.8093, 0.177, 0.8048, 0.5995, 0.8048, 0.7044, 0.1406, 0.7077, 0.1407, 0.8005, 0.1407, 0.8013, 0.1565, 0.7736, 0.1565, 0.7736, 0.1721, 0.7655, 0.1721, 0.7655, 0.1639, 0.4243, 0.1639, 0.418, 0.144, 0.4171, 0.1406, 0.7654, 0.5155, 0.9142, 0.5155, 0.9142, 0.5707, 0.9142, 0.5905, 0.9042, 0.605, 0.9042, 0.6221, 0.8925, 0.6375, 0.87, 0.6347, 0.843, 0.6284, 0.8133, 0.6077, 0.8007, 0.5852, 0.7654, 0.5807, 0.7654, 0.5546, 0.7583, 0.555, 0.737, 0.5302, 0.7296, 0.5155, 0.704, 0.4742, 0.6102, 0.4551, 0.5859, 0.4547, 0.5798, 0.446, 0.5542, 0.4456, 0.5082, 0.4473, 0.5073, 0.4677, 0.5006, 0.4676, 0.5012, 0.4529, 0.4773, 0.4286, 0.5281, 0.4017, 0.506, 0.3665, 0.47, 0.327, 0.4773, 0.3101, 0.4934, 0.2949, 0.509, 0.3201, 0.5056, 0.2901, 0.506, 0.2263, 0.536, 0.2269, 0.5684, 0.2404, 0.6233, 0.262, 0.6296, 0.2658, 0.6418, 0.2731, 0.6773, 0.2944, 0.7143, 0.3457, 0.7494, 0.4106, 0.7611, 0.4455, 0.7654, 0.4583, 0.7654, 0.4687, 0.7654, 0.5079, 0.7654, 0.5155, 0.7654, 0.5546, 0.8828, 0.3753, 0.8828, 0.2965, 0.8906, 0.2965, 0.8906, 0.3077, 0.9159, 0.3196, 0.9166, 0.3753, 0.5222, 0.05843, 0.5121, 0.05494, 0.5121, 0.05494, 0.5222, 0.05843, 0.5231, 0.7579, 0.5231, 0.7654, 0.5078, 0.7655, 0.5157, 0.7579, 0.5799, 0.8775, 0.5697, 0.883, 0.0925, 0.883, 0.09278, 0.8756, 0.119, 0.8793, 0.1217, 0.875, 0.2812, 0.875, 0.2812, 0.8672, 0.1266, 0.8672, 0.1284, 0.8631, 0.1252, 0.8596, 0.1203, 0.855, 0.1245, 0.8514, 0.5952, 0.8514, 0.5944, 0.8596, 0.4141, 0.8596, 0.4141, 0.8672, 0.5945, 0.8672, 0.5822, 0.875, 0.7742, 0.4605, 0.7742, 0.4506, 0.7742, 0.4506, 0.7742, 0.4605, 0.5959, 0.8438, 0.1323, 0.8438, 0.1384, 0.8381, 0.1549, 0.8281, 0.5974, 0.8281, 0.8752, 0.3753, 0.8752, 0.2965, 0.6877, 0.2965, 0.6877, 0.2891, 0.8752, 0.2892, 0.8828, 0.2892, 0.8906, 0.2892, 0.8906, 0.2965, 0.8828, 0.2965, 0.8828, 0.3753, 0.9166, 0.3753, 0.9167, 0.3827, 0.8828, 0.3827, 0.8828, 0.4215, 0.8752, 0.4215, 0.8752, 0.3827, 0.7579, 0.3827, 0.7579, 0.3753, 0.7718, 0.4687, 0.7718, 0.4476, 0.7718, 0.4476, 0.7718, 0.4687, 0.7611, 0.4455, 0.963, 0.4455, 0.965, 0.4687, 0.7654, 0.4687, 0.7654, 0.4583, 0.7654, 0.5079, 0.9667, 0.5079, 0.9676, 0.5155, 0.9219, 0.5155, 0.9219, 0.5707, 0.9142, 0.5707, 0.9142, 0.5155, 0.7654, 0.5155, 0.6131, 0.06963, 0.6131, 0.06524, 0.6131, 0.06524, 0.6131, 0.06963, 0.9667, 0.5079, 0.7654, 0.5079, 0.7654, 0.5079, 0.9667, 0.5079, 0.06668, 0.8386, 0.1063, 0.8397, 0.1063, 0.8397, 0.06668, 0.8386, 0.6296, 0.2658, 0.8827, 0.2658, 0.8827, 0.2731, 0.6418, 0.2731, 0.6094, 0.08623, 0.6094, 0.09155, 0.6094, 0.09155, 0.6094, 0.08623, 0.8996, 0.2342, 0.5862, 0.2342, 0.5862, 0.2269, 0.7748, 0.2269, 0.7737, 0.2323, 0.7829, 0.2269, 0.8993, 0.2269, 0.531, 0.1084, 0.5567, 0.1039, 0.5567, 0.1039, 0.531, 0.1084, 0.4862, 0.2032, 0.6092, 0.2032, 0.6092, 0.2106, 0.5394, 0.2106, 0.4873, 0.2106, 0.81, 0.2111, 0.8669, 0.2111, 0.8669, 0.2186, 0.7971, 0.2186, 0.7766, 0.2186, 0.7189, 0.2186, 0.7189, 0.2111, 0.7781, 0.2111, 0.4243, 0.1639, 0.7655, 0.1639, 0.7655, 0.1721, 0.7736, 0.1721, 0.7736, 0.1565, 0.8013, 0.1565, 0.8016, 0.1612, 0.7839, 0.1951, 0.7581, 0.1951, 0.7581, 0.1875, 0.4768, 0.1875, 0.4595, 0.1774, 0.9236, 0.4777, 0.9245, 0.5038, 0.9245, 0.5038, 0.9236, 0.4777, 0.6823, 0.1726, 0.687, 0.1726, 0.687, 0.1726, 0.6823, 0.1726, 0.5662, 0.08579, 0.5309, 0.08579, 0.5309, 0.09341, 0.4214, 0.09341, 0.4243, 0.08823, 0.4339, 0.07815, 0.5599, 0.07815, 0.4151, 0.133, 0.699, 0.133, 0.7126, 0.133, 0.8001, 0.133, 0.8005, 0.1407, 0.7077, 0.1407, 0.7044, 0.1406, 0.4171, 0.1406, 0.5333, 0.1071, 0.5621, 0.1069, 0.5621, 0.1069, 0.5333, 0.1071, 0.6634, 0.1012, 0.6219, 0.1012, 0.6181, 0.1011, 0.6181, 0.09786, 0.6181, 0.09403, 0.6329, 0.09403, 0.6627, 0.09403, 0.6636, 0.08589, 0.6328, 0.08589, 0.6172, 0.08589, 0.6172, 0.09403, 0.6125, 0.09402, 0.6094, 0.09401, 0.6094, 0.09155, 0.6094, 0.08623, 0.6323, 0.07652, 0.6404, 0.07184, 0.6404, 0.07827, 0.6628, 0.07827, 0.6094, 0.09155, 0.6094, 0.09401, 0.6094, 0.09401, 0.6094, 0.09155, 0.1932, 0.9262, 0.1681, 0.9255, 0.1681, 0.9255, 0.1932, 0.9262, 0.3298, 0.7074, 0.2929, 0.6833, 0.2781, 0.6638, 0.2926, 0.6648, 0.3309, 0.6634, 0.3602, 0.6609, 0.3762, 0.6475, 0.4214, 0.6471, 0.4453, 0.6402, 0.4706, 0.6247, 0.4959, 0.6525, 0.5339, 0.6981, 0.5709, 0.7344, 0.5705, 0.7503, 0.5157, 0.7579, 0.5078, 0.7655, 0.4376, 0.7655, 0.4376, 0.7577, 0.4135, 0.7501, 0.3817, 0.7399, 0.4135, 0.7501, 0.4376, 0.7577, 0.2247, 0.7577, 0.2267, 0.7501, 0.6793, 0.1726, 0.6823, 0.1726, 0.6823, 0.1726, 0.6793, 0.1726, 0.9287, 0.5707, 0.9219, 0.5707, 0.9219, 0.5155, 0.9676, 0.5155, 0.9679, 0.5249, 0.6418, 0.2731, 0.8827, 0.2731, 0.8827, 0.2812, 0.8906, 0.2812, 0.8906, 0.2892, 0.8828, 0.2892, 0.8752, 0.2892, 0.6877, 0.2891, 0.6877, 0.2965, 0.8752, 0.2965, 0.8752, 0.3753, 0.7579, 0.3753, 0.7579, 0.3827, 0.8752, 0.3827, 0.8752, 0.4215, 0.8828, 0.4215, 0.8828, 0.3827, 0.9167, 0.3827, 0.9168, 0.3935, 0.9204, 0.4367, 0.9628, 0.443, 0.963, 0.4455, 0.7611, 0.4455, 0.7494, 0.4106, 0.7143, 0.3457, 0.6773, 0.2944, 0.8993, 0.2269, 0.7829, 0.2269, 0.7971, 0.2186, 0.8669, 0.2186, 0.8669, 0.2111, 0.81, 0.2111, 0.8322, 0.1981, 0.8448, 0.19, 0.8754, 0.1882, 0.8988, 0.2108, 0.54, 0.1947, 0.5626, 0.1947, 0.5626, 0.201, 0.5425, 0.201, 0.5417, 0.1957, 0.5599, 0.07815, 0.4339, 0.07815, 0.4415, 0.07022, 0.4721, 0.05761, 0.527, 0.05942, 0.5504, 0.06662, 0.6636, 0.08589, 0.6644, 0.09403, 0.6328, 0.09403, 0.6172, 0.09403, 0.6172, 0.08589, 0.6328, 0.08589, 0.6878, 0.1174, 0.7174, 0.1174, 0.7179, 0.1062, 0.7989, 0.1098, 0.8001, 0.133, 0.7126, 0.133, 0.699, 0.133, 0.4151, 0.133, 0.4099, 0.1134, 0.4214, 0.09341, 0.5309, 0.09341, 0.5309, 0.08579, 0.5662, 0.08579, 0.5846, 0.108, 0.6026, 0.08913, 0.6051, 0.08805, 0.6094, 0.08623, 0.6094, 0.09155, 0.6094, 0.09401, 0.6125, 0.09402, 0.6172, 0.09403, 0.6172, 0.09786, 0.6172, 0.1011, 0.6212, 0.1012, 0.6638, 0.1012, 0.6656, 0.1062, 0.6873, 0.1165, 0.6628, 0.07827, 0.6404, 0.07827, 0.6404, 0.07184, 0.6431, 0.07022, 0.662, 0.07112, 0.3817, 0.7399, 0.4135, 0.7501, 0.2267, 0.7501, 0.2278, 0.7455, 0.2547, 0.7468, 0.2772, 0.7293, 0.2816, 0.7149, 0.3022, 0.7149, 0.3066, 0.7068, 0.3298, 0.7074, 0.7603, 0.1599, 0.7826, 0.1515, 0.7826, 0.1515, 0.7603, 0.1599, 0.665, 0.1072, 0.6606, 0.1072, 0.6606, 0.1072, 0.665, 0.1072, 0.9203, 0.4775, 0.9205, 0.48, 0.9205, 0.48, 0.9203, 0.4775, 0.4214, 0.09341, 0.5309, 0.09341, 0.5309, 0.09341, 0.4214, 0.09341, 0.6606, 0.1072, 0.6606, 0.106, 0.6606, 0.106, 0.6606, 0.1072, 0.963, 0.4455, 0.7611, 0.4455, 0.7611, 0.4455, 0.963, 0.4455, 0.7664, 0.162, 0.7669, 0.1512, 0.7669, 0.1512, 0.7664, 0.162, 0.6172, 0.08589, 0.6328, 0.08589, 0.6328, 0.08589, 0.6172, 0.08589, 0.8897, 0.3917, 0.8899, 0.4065, 0.8899, 0.4065, 0.8897, 0.3917, 0.7564, 0.1513, 0.7884, 0.1527, 0.7884, 0.1527, 0.7564, 0.1513, 0.6695, 0.1045, 0.6607, 0.1045, 0.6607, 0.1045, 0.6695, 0.1045, 0.7578, 0.155, 0.7874, 0.155, 0.7874, 0.155, 0.7578, 0.155, 0.7579, 0.3827, 0.8752, 0.3827, 0.8752, 0.3827, 0.7579, 0.3827, 0.7709, 0.2414, 0.7693, 0.2444, 0.7693, 0.2444, 0.7709, 0.2414, 0.3235, 0.7539, 0.312, 0.7539, 0.312, 0.7539, 0.3235, 0.7539, 0.7579, 0.3753, 0.7579, 0.3827, 0.7579, 0.3827, 0.7579, 0.3753, 0.9166, 0.3753, 0.8828, 0.3753, 0.8828, 0.3753, 0.9166, 0.3753, 0.8092, 0.2215, 0.8349, 0.2228, 0.8349, 0.2228, 0.8092, 0.2215, 0.3872, 0.7553, 0.4127, 0.7537, 0.4127, 0.7537, 0.3872, 0.7553, 0.8862, 0.3095, 0.8862, 0.3175, 0.8862, 0.3175, 0.8862, 0.3095, 0.791, 0.5088, 0.7781, 0.5086, 0.7781, 0.5086, 0.791, 0.5088, 0.8349, 0.2228, 0.8499, 0.223, 0.8499, 0.223, 0.8349, 0.2228, 0.8752, 0.3753, 0.7579, 0.3753, 0.7579, 0.3753, 0.8752, 0.3753, 0.8406, 0.2407, 0.8558, 0.2398, 0.8558, 0.2398, 0.8406, 0.2407, 0.8752, 0.3827, 0.8752, 0.4215, 0.8752, 0.4215, 0.8752, 0.3827, 0.8807, 0.2063, 0.8903, 0.2157, 0.8903, 0.2157, 0.8807, 0.2063, 0.8906, 0.2892, 0.8828, 0.2892, 0.8828, 0.2892, 0.8906, 0.2892, 0.8959, 0.2432, 0.8958, 0.2568, 0.8958, 0.2568, 0.8959, 0.2432, 0.8992, 0.2658, 0.8827, 0.2658, 0.8827, 0.2658, 0.8992, 0.2658, 0.8752, 0.2965, 0.8752, 0.3753, 0.8752, 0.3753, 0.8752, 0.2965, 0.8456, 0.3021, 0.8456, 0.3102, 0.8456, 0.3102, 0.8456, 0.3021, 0.6877, 0.2965, 0.8752, 0.2965, 0.8752, 0.2965, 0.6877, 0.2965, 0.8279, 0.3152, 0.8358, 0.3152, 0.8358, 0.3152, 0.8279, 0.3152, 0.6877, 0.2891, 0.6877, 0.2965, 0.6877, 0.2965, 0.6877, 0.2891, 0.8516, 0.3022, 0.8516, 0.3134, 0.8516, 0.3134, 0.8516, 0.3022, 0.8752, 0.2892, 0.6877, 0.2891, 0.6877, 0.2891, 0.8752, 0.2892, 0.8319, 0.3037, 0.8474, 0.311, 0.8474, 0.311, 0.8319, 0.3037, 0.8828, 0.2892, 0.8752, 0.2892, 0.8752, 0.2892, 0.8828, 0.2892, 0.8871, 0.3979, 0.8872, 0.4086, 0.8872, 0.4086, 0.8871, 0.3979, 0.8828, 0.3827, 0.9167, 0.3827, 0.9167, 0.3827, 0.8828, 0.3827, 0.9251, 0.4736, 0.9271, 0.4975, 0.9271, 0.4975, 0.9251, 0.4736, 0.8828, 0.2965, 0.8906, 0.2965, 0.8906, 0.2965, 0.8828, 0.2965, 0.9099, 0.4922, 0.9523, 0.4985, 0.9523, 0.4985, 0.9099, 0.4922, 0.8828, 0.3753, 0.8828, 0.2965, 0.8828, 0.2965, 0.8828, 0.3753, 0.924, 0.4842, 0.9245, 0.4891, 0.9245, 0.4891, 0.924, 0.4842, 0.8828, 0.4215, 0.8828, 0.3827, 0.8828, 0.3827, 0.8828, 0.4215, 0.9356, 0.525, 0.9359, 0.5344, 0.9359, 0.5344, 0.9356, 0.525, 0.8752, 0.4215, 0.8828, 0.4215, 0.8828, 0.4215, 0.8752, 0.4215, 0.8687, 0.598, 0.8587, 0.6125, 0.8587, 0.6125, 0.8687, 0.598, 0.9202, 0.5387, 0.9202, 0.5585, 0.9202, 0.5585, 0.9202, 0.5387, 0.8557, 0.5975, 0.8557, 0.6146, 0.8557, 0.6146, 0.8557, 0.5975, 0.9219, 0.5155, 0.9676, 0.5155, 0.9676, 0.5155, 0.9219, 0.5155, 0.8672, 0.6046, 0.8555, 0.62, 0.8555, 0.62, 0.8672, 0.6046, 0.9483, 0.5291, 0.9274, 0.5535, 0.9274, 0.5535, 0.9483, 0.5291, 0.874, 0.6175, 0.8515, 0.6147, 0.8515, 0.6147, 0.874, 0.6175, 0.9142, 0.5155, 0.9142, 0.5707, 0.9142, 0.5707, 0.9142, 0.5155, 0.879, 0.6197, 0.852, 0.6134, 0.852, 0.6134, 0.879, 0.6197, 0.9219, 0.5707, 0.9219, 0.5155, 0.9219, 0.5155, 0.9219, 0.5707, 0.8552, 0.6081, 0.8521, 0.5721, 0.8521, 0.5721, 0.8552, 0.6081, 0.8053, 0.5497, 0.7927, 0.5272, 0.7927, 0.5272, 0.8053, 0.5497, 0.8922, 0.5522, 0.8854, 0.5522, 0.8854, 0.5522, 0.8922, 0.5522, 0.8092, 0.5547, 0.7739, 0.5502, 0.7739, 0.5502, 0.8092, 0.5547, 0.8827, 0.2658, 0.6296, 0.2658, 0.6296, 0.2658, 0.6455, 0.2658, 0.8827, 0.2658, 0.7612, 0.4658, 0.7618, 0.4474, 0.7618, 0.4474, 0.7612, 0.4658, 0.7862, 0.4616, 0.7743, 0.4546, 0.7743, 0.4546, 0.7862, 0.4616, 0.7618, 0.4671, 0.7588, 0.4472, 0.7588, 0.4472, 0.7618, 0.4671, 0.7643, 0.4591, 0.7583, 0.4507, 0.7583, 0.4507, 0.7643, 0.4591, 0.6418, 0.2731, 0.8827, 0.2731, 0.8827, 0.2731, 0.6418, 0.2731, 0.8077, 0.4666, 0.8038, 0.4642, 0.8038, 0.4642, 0.8077, 0.4666, 0.8948, 0.2374, 0.8953, 0.2535, 0.8953, 0.2535, 0.8948, 0.2374, 0.8082, 0.5137, 0.7713, 0.5123, 0.7713, 0.5123, 0.8082, 0.5137, 0.805, 0.5146, 0.791, 0.5088, 0.791, 0.5088, 0.805, 0.5146, 0.5227, 0.2073, 0.5031, 0.2069, 0.5031, 0.2069, 0.5227, 0.2073, 0.7679, 0.251, 0.7671, 0.2544, 0.7671, 0.2544, 0.7679, 0.251, 0.5574, 0.1607, 0.5554, 0.1475, 0.5554, 0.1475, 0.5574, 0.1607, 0.8993, 0.2269, 0.7829, 0.2269, 0.7829, 0.2269, 0.8993, 0.2269, 0.7748, 0.2269, 0.5862, 0.2269, 0.5862, 0.2269, 0.7748, 0.2269, 0.5862, 0.2269, 0.5862, 0.2342, 0.5862, 0.2342, 0.5862, 0.2269, 0.5418, 0.1593, 0.5416, 0.1507, 0.5416, 0.1507, 0.5418, 0.1593, 0.5862, 0.2342, 0.8996, 0.2342, 0.8996, 0.2342, 0.5862, 0.2342, 0.5458, 0.1571, 0.5435, 0.1482, 0.5435, 0.1482, 0.5458, 0.1571, 0.5456, 0.1614, 0.5427, 0.1461, 0.5427, 0.1461, 0.5456, 0.1614, 0.176, 0.8648, 0.1765, 0.8546, 0.1765, 0.8546, 0.176, 0.8648, 0.5242, 0.1146, 0.5317, 0.1067, 0.5317, 0.1067, 0.5242, 0.1146, 0.4867, 0.2106, 0.539, 0.2106, 0.5514, 0.2106, 0.4867, 0.2106, 0.09216, 0.8906, 0.4536, 0.8906, 0.4536, 0.8906, 0.09216, 0.8906, 0.5207, 0.108, 0.5312, 0.1037, 0.5312, 0.1037, 0.5207, 0.108, 0.6092, 0.2106, 0.6092, 0.2032, 0.6092, 0.2032, 0.6092, 0.2106, 0.4536, 0.8906, 0.5576, 0.8906, 0.5576, 0.8906, 0.4536, 0.8906, 0.5325, 0.1471, 0.5875, 0.1489, 0.5875, 0.1489, 0.5325, 0.1471, 0.6092, 0.2032, 0.4862, 0.2032, 0.4862, 0.2032, 0.5347, 0.2032, 0.6092, 0.2032, 0.5344, 0.1122, 0.5582, 0.1066, 0.5582, 0.1066, 0.5344, 0.1122, 0.8246, 0.2479, 0.8387, 0.2397, 0.8387, 0.2397, 0.8246, 0.2479, 0.5186, 0.8369, 0.507, 0.8376, 0.507, 0.8376, 0.5186, 0.8369, 0.5697, 0.883, 0.0925, 0.883, 0.0925, 0.883, 0.5697, 0.883, 0.7971, 0.2186, 0.8669, 0.2186, 0.8669, 0.2186, 0.7971, 0.2186, 0.1739, 0.8649, 0.1765, 0.8605, 0.1765, 0.8605, 0.1739, 0.8649, 0.1892, 0.9, 0.1856, 0.8964, 0.1856, 0.8964, 0.1892, 0.9, 0.8669, 0.2186, 0.8669, 0.2111, 0.8669, 0.2111, 0.8669, 0.2186, 0.5257, 0.8368, 0.5111, 0.8374, 0.5111, 0.8374, 0.5257, 0.8368, 0.1857, 0.8658, 0.1798, 0.8584, 0.1798, 0.8584, 0.1857, 0.8658, 0.8669, 0.2111, 0.81, 0.2111, 0.81, 0.2111, 0.8669, 0.2111, 0.1847, 0.8615, 0.1741, 0.8571, 0.1741, 0.8571, 0.1847, 0.8615, 0.7693, 0.2444, 0.7685, 0.2479, 0.7685, 0.2479, 0.7693, 0.2444, 0.1757, 0.8622, 0.1759, 0.8548, 0.1759, 0.8548, 0.1757, 0.8622, 0.2812, 0.8672, 0.1266, 0.8672, 0.1266, 0.8672, 0.2812, 0.8672, 0.1729, 0.8618, 0.1888, 0.8641, 0.1888, 0.8641, 0.1729, 0.8618, 0.7189, 0.2186, 0.7766, 0.2186, 0.7766, 0.2186, 0.7189, 0.2186, 0.1794, 0.8591, 0.1762, 0.8556, 0.1762, 0.8556, 0.1794, 0.8591, 0.1758, 0.859, 0.1776, 0.8549, 0.1776, 0.8549, 0.1758, 0.859, 0.7189, 0.2111, 0.7189, 0.2186, 0.7189, 0.2186, 0.7189, 0.2111, 0.5192, 0.8334, 0.5184, 0.8416, 0.5184, 0.8416, 0.5192, 0.8334, 0.1842, 0.8411, 0.1793, 0.8365, 0.1793, 0.8365, 0.1842, 0.8411, 0.7781, 0.2111, 0.7189, 0.2111, 0.7189, 0.2111, 0.7781, 0.2111, 0.5944, 0.8596, 0.4141, 0.8596, 0.4141, 0.8596, 0.5944, 0.8596, 0.1738, 0.8403, 0.1799, 0.8346, 0.1799, 0.8346, 0.1738, 0.8403, 0.8475, 0.2437, 0.8483, 0.2595, 0.8483, 0.2595, 0.8475, 0.2437, 0.1217, 0.875, 0.2812, 0.875, 0.2812, 0.875, 0.1217, 0.875, 0.5122, 0.2985, 0.5129, 0.2788, 0.5129, 0.2788, 0.5122, 0.2985, 0.7655, 0.1721, 0.7655, 0.1639, 0.7655, 0.1639, 0.7655, 0.1721, 0.2812, 0.875, 0.2812, 0.8672, 0.2812, 0.8672, 0.2812, 0.875, 0.7736, 0.1721, 0.7655, 0.1721, 0.7655, 0.1721, 0.7736, 0.1721, 0.4141, 0.8671, 0.5945, 0.8671, 0.5945, 0.8671, 0.4141, 0.8671, 0.2175, 0.7876, 0.226, 0.7883, 0.226, 0.7883, 0.2175, 0.7876, 0.7736, 0.1565, 0.7736, 0.1721, 0.7736, 0.1721, 0.7736, 0.1565, 0.2232, 0.792, 0.2239, 0.791, 0.2239, 0.791, 0.2232, 0.792, 0.8013, 0.1565, 0.7736, 0.1565, 0.7736, 0.1565, 0.8013, 0.1565, 0.4141, 0.8596, 0.4141, 0.8672, 0.4141, 0.8672, 0.4141, 0.8596, 0.1738, 0.8358, 0.1808, 0.8338, 0.1808, 0.8338, 0.1738, 0.8358, 0.2732, 0.7641, 0.2778, 0.7637, 0.2778, 0.7637, 0.2732, 0.7641, 0.4928, 0.2019, 0.4886, 0.1995, 0.4886, 0.1995, 0.4928, 0.2019, 0.1718, 0.841, 0.176, 0.8374, 0.176, 0.8374, 0.1718, 0.841, 0.21, 0.8366, 0.2198, 0.8371, 0.2198, 0.8371, 0.21, 0.8366, 0.7581, 0.1951, 0.7839, 0.1951, 0.7839, 0.1951, 0.7581, 0.1951, 0.1283, 0.8514, 0.5952, 0.8514, 0.5952, 0.8514, 0.1283, 0.8514, 0.2173, 0.7885, 0.2215, 0.7853, 0.2215, 0.7853, 0.2173, 0.7885, 0.7581, 0.1875, 0.7581, 0.1951, 0.7581, 0.1951, 0.7581, 0.1875, 0.2233, 0.7948, 0.2248, 0.7898, 0.2248, 0.7898, 0.2233, 0.7948, 0.4978, 0.1396, 0.6364, 0.1396, 0.6364, 0.1396, 0.5253, 0.1396, 0.4978, 0.1396, 0.5245, 0.8356, 0.5087, 0.8343, 0.5087, 0.8343, 0.5245, 0.8356, 0.2129, 0.8393, 0.2239, 0.8393, 0.2239, 0.8393, 0.2129, 0.8393, 0.5959, 0.8438, 0.1414, 0.8438, 0.1414, 0.8438, 0.5959, 0.8438, 0.2544, 0.7907, 0.2563, 0.787, 0.2563, 0.787, 0.2544, 0.7907, 0.174, 0.8398, 0.1854, 0.8329, 0.1854, 0.8329, 0.174, 0.8398, 0.314, 0.7706, 0.3197, 0.7707, 0.3197, 0.7707, 0.314, 0.7706, 0.7662, 0.1471, 0.7668, 0.1577, 0.7668, 0.1577, 0.7662, 0.1471, 0.3889, 0.7368, 0.3963, 0.7415, 0.3963, 0.7415, 0.3889, 0.7368, 0.699, 0.133, 0.4151, 0.133, 0.4151, 0.133, 0.699, 0.133, 0.1549, 0.8281, 0.5974, 0.8281, 0.5974, 0.8281, 0.1549, 0.8281, 0.8001, 0.133, 0.7126, 0.133, 0.7126, 0.133, 0.8001, 0.133, 0.7126, 0.133, 0.699, 0.133, 0.699, 0.133, 0.7126, 0.133, 0.523, 0.7773, 0.5216, 0.7929, 0.5216, 0.7929, 0.522, 0.7884, 0.523, 0.7773, 0.5416, 0.1507, 0.5417, 0.1492, 0.5417, 0.1492, 0.5416, 0.1507, 0.5995, 0.8048, 0.177, 0.8048, 0.177, 0.8048, 0.5078, 0.8048, 0.54, 0.8048, 0.5995, 0.8048, 0.5072, 0.7838, 0.5072, 0.7917, 0.5072, 0.7917, 0.5072, 0.7838, 0.263, 0.7649, 0.2653, 0.7647, 0.2653, 0.7647, 0.263, 0.7649, 0.5031, 0.7873, 0.5225, 0.7867, 0.5225, 0.7867, 0.5141, 0.787, 0.5031, 0.7873, 0.5276, 0.1113, 0.5376, 0.1084, 0.5376, 0.1084, 0.5276, 0.1113, 0.5073, 0.7893, 0.5245, 0.7861, 0.5245, 0.7861, 0.5073, 0.7893, 0.5309, 0.09341, 0.5309, 0.08579, 0.5309, 0.08579, 0.5309, 0.09341, 0.5474, 0.7773, 0.5551, 0.785, 0.5551, 0.785, 0.5474, 0.7773, 0.5217, 0.1393, 0.525, 0.1394, 0.525, 0.1394, 0.5217, 0.1393, 0.525, 0.1394, 0.6178, 0.1394, 0.6178, 0.1394, 0.525, 0.1394, 0.5212, 0.836, 0.5189, 0.8385, 0.5189, 0.8385, 0.5212, 0.836, 0.4699, 0.138, 0.6467, 0.138, 0.6467, 0.138, 0.4699, 0.138, 0.5636, 0.8786, 0.5602, 0.8811, 0.5602, 0.8811, 0.5636, 0.8786, 0.5309, 0.08579, 0.5662, 0.08579, 0.5662, 0.08579, 0.5309, 0.08579, 0.5244, 0.8351, 0.5091, 0.8332, 0.5091, 0.8332, 0.5244, 0.8351, 0.2114, 0.7884, 0.2307, 0.7886, 0.2307, 0.7886, 0.2114, 0.7884, 0.4853, 0.8372, 0.4722, 0.8416, 0.4722, 0.8416, 0.4853, 0.8372, 0.5582, 0.1066, 0.5722, 0.1117, 0.5722, 0.1117, 0.5582, 0.1066, 0.4462, 0.8776, 0.4199, 0.8739, 0.4199, 0.8739, 0.4462, 0.8776, 0.5599, 0.07815, 0.4339, 0.07815, 0.4339, 0.07815, 0.5599, 0.07815, 0.4039, 0.8729, 0.3902, 0.8685, 0.3902, 0.8685, 0.4039, 0.8729, 0.4012, 0.8735, 0.3906, 0.8566, 0.3906, 0.8566, 0.4012, 0.8735, 0.5906, 0.108, 0.5932, 0.107, 0.5932, 0.107, 0.5906, 0.108, 0.3996, 0.8646, 0.3883, 0.8746, 0.3883, 0.8746, 0.3996, 0.8646, 0.6808, 0.169, 0.7246, 0.169, 0.7246, 0.169, 0.6808, 0.169, 0.3952, 0.8618, 0.3948, 0.8791, 0.3948, 0.8791, 0.3952, 0.8618, 0.7233, 0.1551, 0.7238, 0.156, 0.7238, 0.156, 0.7233, 0.1551, 0.3212, 0.8683, 0.3118, 0.8714, 0.3118, 0.8714, 0.3212, 0.8683, 0.7693, 0.1581, 0.7697, 0.1621, 0.7697, 0.1621, 0.7693, 0.1581, 0.3201, 0.87, 0.3091, 0.8676, 0.3091, 0.8676, 0.3201, 0.87, 0.6597, 0.07418, 0.6508, 0.07418, 0.6508, 0.07418, 0.6597, 0.07418, 0.4376, 0.7655, 0.5078, 0.7655, 0.5078, 0.7655, 0.4376, 0.7655, 0.3091, 0.8676, 0.3022, 0.8584, 0.3022, 0.8584, 0.3091, 0.8676, 0.7005, 0.2004, 0.7005, 0.2042, 0.7005, 0.2042, 0.7005, 0.2004, 0.2247, 0.7577, 0.4376, 0.7577, 0.4376, 0.7577, 0.2247, 0.7577, 0.3144, 0.8697, 0.3062, 0.8715, 0.3062, 0.8715, 0.3144, 0.8697, 0.7005, 0.2042, 0.7005, 0.2074, 0.7005, 0.2074, 0.7005, 0.2042, 0.4376, 0.7577, 0.4376, 0.7655, 0.4376, 0.7655, 0.4376, 0.7577, 0.2665, 0.9034, 0.2615, 0.9024, 0.2615, 0.9024, 0.2665, 0.9034, 0.6767, 0.1689, 0.6808, 0.169, 0.6808, 0.169, 0.6767, 0.1689, 0.2615, 0.9024, 0.2562, 0.9039, 0.2562, 0.9039, 0.2615, 0.9024, 0.7765, 0.4657, 0.7765, 0.4472, 0.7765, 0.4472, 0.7765, 0.4657, 0.2674, 0.907, 0.2544, 0.909, 0.2544, 0.909, 0.2674, 0.907, 0.5932, 0.107, 0.5975, 0.1051, 0.5975, 0.1051, 0.5932, 0.107, 0.7654, 0.5155, 0.9142, 0.5155, 0.9142, 0.5155, 0.7654, 0.5155, 0.2667, 0.9017, 0.2561, 0.9092, 0.2561, 0.9092, 0.2667, 0.9017, 0.0, 1.0, 0.09153, 0.9031, 0.1022, 0.9075, 0.1122, 0.92, 0.124, 0.9319, 0.2397, 0.935, 0.2503, 0.9275, 0.2979, 0.92, 0.3248, 0.9125, 0.3504, 0.9175, 0.3698, 0.9131, 0.3842, 0.9325, 0.4073, 0.9375, 0.4417, 0.9262, 0.4423, 0.9006, 0.4536, 0.8906, 0.4642, 0.9075, 0.4779, 0.9119, 0.5042, 0.9156, 0.5173, 0.9112, 0.5542, 0.8931, 0.5576, 0.8906, 0.5697, 0.883, 0.5799, 0.8775, 0.5822, 0.875, 0.5945, 0.8672, 1.0, 1.0, 0.418, 0.144, 0.4243, 0.1639, 0.4595, 0.1774, 0.4768, 0.1875, 0.4811, 0.19, 0.483, 0.2032, 0.4842, 0.2106, 0.4865, 0.226, 0.506, 0.2263, 0.5056, 0.2901, 0.509, 0.3201, 0.4934, 0.2949, 0.4773, 0.3101, 0.47, 0.327, 0.506, 0.3665, 0.5281, 0.4017, 0.4773, 0.4286, 0.4999, 0.4529, 0.4986, 0.4681, 0.5073, 0.4677, 0.5082, 0.4473, 0.5542, 0.4456, 0.5798, 0.446, 0.5859, 0.4547, 0.6102, 0.4551, 0.704, 0.4742, 0.7296, 0.5155, 0.737, 0.5302, 0.7583, 0.555, 0.7557, 0.5784, 0.7409, 0.6179, 0.7131, 0.664, 0.6723, 0.7052, 0.6369, 0.7283, 0.6143, 0.7428, 0.6059, 0.7226, 0.5767, 0.6995, 0.5026, 0.6408, 0.4706, 0.6247, 0.4453, 0.6402, 0.4214, 0.6471, 0.3762, 0.6475, 0.3602, 0.6609, 0.3309, 0.6634, 0.2926, 0.6648, 0.2781, 0.6638, 0.2929, 0.6833, 0.3298, 0.7074, 0.3066, 0.7068, 0.3022, 0.7149, 0.2816, 0.7149, 0.2772, 0.7293, 0.2547, 0.7468, 0.2278, 0.7455, 0.2267, 0.7501, 0.2247, 0.7577, 0.2241, 0.7599, 0.211, 0.7637, 0.2096, 0.7655, 0.1985, 0.7812, 0.177, 0.8048, 0.1728, 0.8093, 0.1828, 0.8237, 0.1584, 0.8256, 0.1549, 0.8281, 0.1384, 0.8381, 0.1323, 0.8438, 0.1245, 0.8514, 0.1203, 0.855, 0.1252, 0.8596, 0.1284, 0.8631, 0.1266, 0.8672, 0.1217, 0.875, 0.119, 0.8793, 0.09278, 0.8756, 0.0925, 0.883, 0.09216, 0.8906, 0.09153, 0.9031, 0.0, 1.0, 0.0, 0.0, 0.4099, 0.1134, 0.4151, 0.133, 0.4171, 0.1406, 0.5231, 0.7654, 0.5231, 0.7579, 0.5936, 0.7577, 0.5936, 0.7499, 0.6143, 0.7428, 0.6369, 0.7283, 0.6723, 0.7052, 0.7131, 0.664, 0.7409, 0.6179, 0.7557, 0.5784, 0.7583, 0.555, 0.7654, 0.5546, 0.7654, 0.5807, 0.8007, 0.5852, 0.8133, 0.6077, 0.843, 0.6284, 0.87, 0.6347, 0.8925, 0.6375, 0.9042, 0.6221, 0.9042, 0.605, 0.9142, 0.5905, 0.9142, 0.5707, 0.9219, 0.5707, 0.9287, 0.5707, 0.9679, 0.5249, 1.0, 1.0, 0.5945, 0.8672, 0.5944, 0.8596, 0.5952, 0.8514, 0.5959, 0.8438, 0.5974, 0.8281, 0.5995, 0.8048, 0.6024, 0.7737, 0.5946, 0.7659, 0.5644, 0.7717, 0.5078, 0.7734, 0.5078, 0.7655, 0.0, 0.0, 1.0, 0.0, 1.0, 1.0, 0.9679, 0.5249, 0.9676, 0.5155, 0.9667, 0.5079, 0.9655, 0.4736, 0.965, 0.4687, 0.963, 0.4455, 0.9628, 0.443, 0.9204, 0.4367, 0.9168, 0.3935, 0.9167, 0.3827, 0.9166, 0.3753, 0.9159, 0.3196, 0.8906, 0.3077, 0.8906, 0.2965, 0.8906, 0.2892, 0.8906, 0.2812, 0.8827, 0.2812, 0.8827, 0.2731, 0.8827, 0.2658, 0.8992, 0.2658, 0.8996, 0.2342, 0.8993, 0.2269, 0.8988, 0.2108, 0.8754, 0.1882, 0.8448, 0.19, 0.8322, 0.1981, 0.81, 0.2111, 0.7971, 0.2186, 0.7829, 0.2269, 0.7737, 0.2323, 0.7748, 0.2269, 0.7766, 0.2186, 0.7781, 0.2111, 0.78, 0.2026, 0.7839, 0.1951, 0.8016, 0.1612, 0.8013, 0.1565, 0.8005, 0.1407, 0.8001, 0.133, 0.7989, 0.1098, 0.7179, 0.1062, 0.7174, 0.117, 0.6878, 0.117, 0.6873, 0.1161, 0.6656, 0.1062, 0.6651, 0.1012, 0.6644, 0.09403, 0.6636, 0.08589, 0.6628, 0.07827, 0.662, 0.07112, 0.6431, 0.07022, 0.6404, 0.07184, 0.6323, 0.07652, 0.6094, 0.08623, 0.6051, 0.08805, 0.6026, 0.08913, 0.5846, 0.108, 0.5662, 0.08579, 0.5599, 0.07815, 0.5504, 0.06662, 0.527, 0.05942, 0.4721, 0.05761, 0.4415, 0.07022, 0.4339, 0.07815, 0.4243, 0.08823, 0.4214, 0.09341, 0.4099, 0.1134, 0.6391, 0.06697, 0.627, 0.06619, 0.627, 0.06619, 0.6391, 0.06697, 0.6354, 0.06594, 0.6287, 0.06626, 0.6287, 0.06626, 0.6354, 0.06594, 0.807, 0.6059, 0.8189, 0.6069, 0.8189, 0.6069, 0.807, 0.6059, 0.6388, 0.06535, 0.6379, 0.0655, 0.6379, 0.0655, 0.6388, 0.06535, 0.9592, 0.433, 0.9468, 0.4322, 0.9468, 0.4322, 0.9592, 0.433, 0.6238, 0.05082, 0.6109, 0.0502, 0.6109, 0.0502, 0.6238, 0.05082, 0.6379, 0.0655, 0.6354, 0.06594, 0.6354, 0.06594, 0.6379, 0.0655, 0.5851, 0.7536, 0.579, 0.7537, 0.579, 0.7537, 0.5851, 0.7536, 0.6774, 0.1003, 0.6773, 0.09973, 0.6773, 0.09973, 0.6774, 0.1003, 0.677, 0.09714, 0.677, 0.09633, 0.677, 0.09633, 0.677, 0.09714, 0.7573, 0.105, 0.7518, 0.1048, 0.7518, 0.1048, 0.7573, 0.105, 0.9574, 0.4363, 0.9572, 0.4338, 0.9572, 0.4338, 0.9574, 0.4363, 0.6843, 0.1034, 0.6841, 0.1085, 0.6841, 0.1085, 0.6843, 0.1034, 0.9189, 0.3579, 0.9187, 0.347, 0.9187, 0.347, 0.9189, 0.3579, 0.7724, 0.1056, 0.796, 0.1067, 0.796, 0.1067, 0.7724, 0.1056, 0.9167, 0.3827, 0.9166, 0.3753, 0.9166, 0.3753, 0.9167, 0.3827, 0.7929, 0.2088, 0.7929, 0.2078, 0.7929, 0.2078, 0.7929, 0.2088, 0.7911, 0.1068, 0.7791, 0.1068, 0.7791, 0.1068, 0.7911, 0.1068, 0.8075, 0.1948, 0.8077, 0.1923, 0.8077, 0.1923, 0.8075, 0.1948, 0.7938, 0.2064, 0.7939, 0.2051, 0.7939, 0.2051, 0.7938, 0.2064, 0.7743, 0.592, 0.7814, 0.5916, 0.7814, 0.5916, 0.7743, 0.592, 0.8694, 0.1912, 0.864, 0.1913, 0.864, 0.1913, 0.8694, 0.1912, 0.8906, 0.2892, 0.8906, 0.2812, 0.8906, 0.2812, 0.8906, 0.2892, 0.8726, 0.1909, 0.8694, 0.1912, 0.8694, 0.1912, 0.8726, 0.1909, 0.7616, 0.5044, 0.7633, 0.5121, 0.7633, 0.5121, 0.7616, 0.5044, 0.8666, 0.19, 0.8537, 0.1906, 0.8537, 0.1906, 0.8666, 0.19, 0.7073, 0.502, 0.7085, 0.5149, 0.7085, 0.5149, 0.7073, 0.502, 0.8817, 0.1916, 0.877, 0.1915, 0.877, 0.1915, 0.8817, 0.1916, 0.7609, 0.4885, 0.7617, 0.5003, 0.7617, 0.5003, 0.7609, 0.4885, 0.9188, 0.2649, 0.9189, 0.2525, 0.9189, 0.2525, 0.9188, 0.2649, 0.8906, 0.2965, 0.8906, 0.2892, 0.8906, 0.2892, 0.8906, 0.2965, 0.7638, 0.4721, 0.7639, 0.4755, 0.7639, 0.4755, 0.7638, 0.4721, 0.9075, 0.2866, 0.9129, 0.2866, 0.9129, 0.2866, 0.9075, 0.2866, 0.7632, 0.448, 0.7627, 0.4678, 0.7627, 0.4678, 0.7632, 0.448, 0.901, 0.2635, 0.901, 0.2573, 0.901, 0.2573, 0.901, 0.2635, 0.7609, 0.4711, 0.7645, 0.4763, 0.7645, 0.4763, 0.7609, 0.4711, 0.8906, 0.2812, 0.8827, 0.2812, 0.8827, 0.2812, 0.8906, 0.2812, 0.5757, 0.7264, 0.5708, 0.7211, 0.5708, 0.7211, 0.5757, 0.7264, 0.8906, 0.3077, 0.8906, 0.2965, 0.8906, 0.2965, 0.8906, 0.3077, 0.5829, 0.7351, 0.5757, 0.7264, 0.5757, 0.7264, 0.5829, 0.7351, 0.9035, 0.3034, 0.9, 0.2978, 0.9, 0.2978, 0.9035, 0.3034, 0.5899, 0.742, 0.5829, 0.7351, 0.5829, 0.7351, 0.5899, 0.742, 0.9163, 0.3395, 0.9163, 0.3385, 0.9163, 0.3385, 0.9163, 0.3395, 0.7699, 0.4619, 0.7876, 0.4612, 0.7876, 0.4612, 0.7699, 0.4619, 0.9428, 0.4199, 0.9425, 0.4161, 0.9425, 0.4161, 0.9428, 0.4199, 0.5905, 0.434, 0.591, 0.421, 0.591, 0.421, 0.5905, 0.434, 0.9355, 0.4266, 0.9314, 0.426, 0.9314, 0.426, 0.9355, 0.4266, 0.5906, 0.4111, 0.5993, 0.4107, 0.5993, 0.4107, 0.5906, 0.4111, 0.9495, 0.4347, 0.9483, 0.4348, 0.9483, 0.4348, 0.9495, 0.4347, 0.5924, 0.4199, 0.5911, 0.4351, 0.5911, 0.4351, 0.5924, 0.4199, 0.9595, 0.4344, 0.9532, 0.4338, 0.9532, 0.4338, 0.9595, 0.4344, 0.4709, 0.4396, 0.4826, 0.4424, 0.4826, 0.4424, 0.4709, 0.4396, 0.9321, 0.5915, 0.9404, 0.5901, 0.9404, 0.5901, 0.9321, 0.5915, 0.9243, 0.5757, 0.9302, 0.5756, 0.9302, 0.5756, 0.9243, 0.5757, 0.4494, 0.4421, 0.4505, 0.451, 0.4505, 0.451, 0.4494, 0.4421, 0.9261, 0.5765, 0.9344, 0.5737, 0.9344, 0.5737, 0.9261, 0.5765, 0.4893, 0.3201, 0.4887, 0.3329, 0.4887, 0.3329, 0.4893, 0.3201, 0.886, 0.6219, 0.9018, 0.6227, 0.9018, 0.6227, 0.886, 0.6219, 0.9755, 0.5222, 0.9722, 0.5095, 0.9722, 0.5095, 0.9755, 0.5222, 0.4791, 0.2694, 0.4954, 0.2715, 0.4954, 0.2715, 0.4791, 0.2694, 0.912, 0.6467, 0.9345, 0.6495, 0.9345, 0.6495, 0.912, 0.6467, 0.4878, 0.3201, 0.4795, 0.3218, 0.4795, 0.3218, 0.4878, 0.3201, 0.9115, 0.6459, 0.9385, 0.6522, 0.9385, 0.6522, 0.9115, 0.6459, 0.4984, 0.2706, 0.4883, 0.2686, 0.4883, 0.2686, 0.4984, 0.2706, 0.8321, 0.6312, 0.8332, 0.636, 0.8332, 0.636, 0.8321, 0.6312, 0.9691, 0.5602, 0.9768, 0.5602, 0.9768, 0.5602, 0.9691, 0.5602, 0.4802, 0.2703, 0.4945, 0.2698, 0.4945, 0.2698, 0.4802, 0.2703, 0.8005, 0.5795, 0.8008, 0.5921, 0.8008, 0.5921, 0.8005, 0.5795, 0.9768, 0.5602, 0.9836, 0.5602, 0.9836, 0.5602, 0.9768, 0.5602, 0.5033, 0.3311, 0.5055, 0.339, 0.5055, 0.339, 0.5033, 0.3311, 0.7619, 0.598, 0.7859, 0.5966, 0.7859, 0.5966, 0.7619, 0.598, 0.4901, 0.3058, 0.4899, 0.323, 0.4899, 0.323, 0.4901, 0.3058, 0.5744, 0.7561, 0.5744, 0.7531, 0.5744, 0.7531, 0.5744, 0.7561, 0.901, 0.2573, 0.901, 0.2516, 0.901, 0.2516, 0.901, 0.2573, 0.7876, 0.4612, 0.7975, 0.4614, 0.7975, 0.4614, 0.7876, 0.4612, 0.4518, 0.635, 0.4464, 0.6384, 0.4464, 0.6384, 0.4518, 0.635, 0.9179, 0.2621, 0.9175, 0.2518, 0.9175, 0.2518, 0.9179, 0.2621, 0.428, 0.6462, 0.4236, 0.6475, 0.4236, 0.6475, 0.428, 0.6462, 0.9174, 0.2632, 0.9172, 0.2559, 0.9172, 0.2559, 0.9174, 0.2632, 0.4003, 0.6475, 0.3802, 0.6477, 0.3802, 0.6477, 0.4003, 0.6475, 0.8573, 0.1915, 0.855, 0.1916, 0.855, 0.1916, 0.8573, 0.1915, 0.3647, 0.661, 0.3604, 0.6612, 0.3604, 0.6612, 0.3647, 0.661, 0.5, 0.2061, 0.5195, 0.2065, 0.5195, 0.2065, 0.5, 0.2061, 0.7939, 0.2051, 0.7939, 0.2031, 0.7939, 0.2031, 0.7939, 0.2051, 0.3387, 0.6612, 0.3317, 0.6618, 0.3317, 0.6618, 0.3387, 0.6612, 0.4811, 0.189, 0.483, 0.2022, 0.483, 0.2022, 0.4811, 0.189, 0.3122, 0.6602, 0.307, 0.6604, 0.307, 0.6604, 0.3122, 0.6602, 0.4631, 0.1606, 0.4669, 0.1628, 0.4669, 0.1628, 0.4631, 0.1606, 0.2885, 0.6675, 0.2818, 0.667, 0.2818, 0.667, 0.2885, 0.6675, 0.4553, 0.1576, 0.4631, 0.1606, 0.4631, 0.1606, 0.4553, 0.1576, 0.2493, 0.7784, 0.2738, 0.7777, 0.2738, 0.7777, 0.2493, 0.7784, 0.4337, 0.1602, 0.4338, 0.1688, 0.4338, 0.1688, 0.4337, 0.1602, 0.2827, 0.7779, 0.2865, 0.7778, 0.2865, 0.7778, 0.2827, 0.7779, 0.4314, 0.157, 0.4337, 0.1659, 0.4337, 0.1659, 0.4314, 0.157, 0.4825, 0.1932, 0.4836, 0.2004, 0.4836, 0.2004, 0.4825, 0.1932, 0.4806, 0.9184, 0.4815, 0.9174, 0.4815, 0.9174, 0.4806, 0.9184, 0.4898, 0.04934, 0.4869, 0.05452, 0.4869, 0.05452, 0.4898, 0.04934, 0.482, 0.1898, 0.4825, 0.1932, 0.4825, 0.1932, 0.482, 0.1898, 0.154, 0.8259, 0.1539, 0.8285, 0.1539, 0.8285, 0.154, 0.8259, 0.4926, 0.04244, 0.4851, 0.05037, 0.4851, 0.05037, 0.4926, 0.04244, 0.4782, 0.04074, 0.4678, 0.04503, 0.4678, 0.04503, 0.4782, 0.04074, 0.527, 0.05942, 0.4721, 0.05761, 0.4721, 0.05761, 0.527, 0.05942, 0.1541, 0.8243, 0.154, 0.8259, 0.154, 0.8259, 0.1541, 0.8243, 0.5225, 0.0522, 0.5164, 0.05242, 0.5164, 0.05242, 0.5225, 0.0522, 0.8608, 0.1914, 0.8573, 0.1915, 0.8573, 0.1915, 0.8608, 0.1914, 0.4815, 0.9174, 0.4823, 0.9167, 0.4823, 0.9167, 0.4815, 0.9174, 0.864, 0.1913, 0.8608, 0.1914, 0.8608, 0.1914, 0.864, 0.1913, 0.1551, 0.8259, 0.1524, 0.8302, 0.1524, 0.8302, 0.1551, 0.8259, 0.1325, 0.8807, 0.1448, 0.8802, 0.1448, 0.8802, 0.1325, 0.8807, 0.4824, 0.9164, 0.4834, 0.9155, 0.4834, 0.9155, 0.4824, 0.9164, 0.1207, 0.8798, 0.1325, 0.8807, 0.1325, 0.8807, 0.1207, 0.8798, 0.08847, 0.8978, 0.09262, 0.8995, 0.09262, 0.8995, 0.08847, 0.8978, 0.794, 0.2013, 0.794, 0.1993, 0.794, 0.1993, 0.794, 0.2013, 0.1578, 0.8233, 0.1548, 0.8282, 0.1548, 0.8282, 0.1578, 0.8233, 0.1541, 0.8227, 0.1541, 0.8243, 0.1541, 0.8243, 0.1541, 0.8227, 0.7939, 0.2031, 0.794, 0.2013, 0.794, 0.2013, 0.7939, 0.2031, 0.1069, 0.88, 0.09733, 0.8787, 0.09733, 0.8787, 0.1069, 0.88, 0.1277, 0.8466, 0.1309, 0.8502, 0.1309, 0.8502, 0.1277, 0.8466, 0.1291, 0.8618, 0.1273, 0.866, 0.1273, 0.866, 0.1291, 0.8618, 0.4565, 0.927, 0.4566, 0.926, 0.4566, 0.926, 0.4565, 0.927, 0.1286, 0.846, 0.1319, 0.8491, 0.1319, 0.8491, 0.1286, 0.846, 0.1384, 0.8381, 0.1323, 0.8438, 0.1323, 0.8438, 0.1384, 0.8381, 0.7929, 0.2078, 0.7927, 0.2042, 0.7927, 0.2042, 0.7929, 0.2078, 0.1584, 0.8256, 0.1549, 0.8281, 0.1549, 0.8281, 0.1584, 0.8256, 0.1465, 0.8326, 0.1383, 0.8332, 0.1383, 0.8332, 0.1465, 0.8326, 0.1432, 0.8148, 0.1469, 0.8202, 0.1469, 0.8202, 0.1432, 0.8148, 0.168, 0.8228, 0.1533, 0.8275, 0.1533, 0.8275, 0.168, 0.8228, 0.1539, 0.8277, 0.1532, 0.8286, 0.1532, 0.8286, 0.1539, 0.8277, 0.1613, 0.8251, 0.1543, 0.8271, 0.1543, 0.8271, 0.1613, 0.8251, 0.8077, 0.1923, 0.8084, 0.1809, 0.8084, 0.1809, 0.8077, 0.1923, 0.4566, 0.926, 0.4567, 0.9251, 0.4567, 0.9251, 0.4566, 0.926, 0.2171, 0.7617, 0.2148, 0.762, 0.2148, 0.762, 0.2171, 0.7617, 0.4873, 0.19, 0.4916, 0.1925, 0.4916, 0.1925, 0.4873, 0.19, 0.1359, 0.8379, 0.1329, 0.8405, 0.1329, 0.8405, 0.1359, 0.8379, 0.1448, 0.8311, 0.135, 0.8306, 0.135, 0.8306, 0.1448, 0.8311, 0.1623, 0.721, 0.158, 0.7243, 0.158, 0.7243, 0.1623, 0.721, 0.1367, 0.8379, 0.1315, 0.8429, 0.1315, 0.8429, 0.1367, 0.8379, 0.2072, 0.7646, 0.2057, 0.7696, 0.2057, 0.7696, 0.2072, 0.7646, 0.4567, 0.9251, 0.4569, 0.9232, 0.4569, 0.9232, 0.4567, 0.9251, 0.1457, 0.833, 0.1348, 0.833, 0.1348, 0.833, 0.1457, 0.833, 0.4331, 0.1598, 0.4351, 0.1673, 0.4351, 0.1673, 0.4331, 0.1598, 0.1782, 0.7534, 0.1762, 0.757, 0.1762, 0.757, 0.1782, 0.7534, 0.5121, 0.05494, 0.5086, 0.05374, 0.5086, 0.05374, 0.5121, 0.05494, 0.1672, 0.8245, 0.1532, 0.8276, 0.1532, 0.8276, 0.1672, 0.8245, 0.1468, 0.8333, 0.1347, 0.8329, 0.1347, 0.8329, 0.1468, 0.8333, 0.7926, 0.2025, 0.7923, 0.1974, 0.7923, 0.1974, 0.7926, 0.2025, 0.4569, 0.9232, 0.4571, 0.9205, 0.4571, 0.9205, 0.4569, 0.9232, 0.1672, 0.8208, 0.1637, 0.8247, 0.1637, 0.8247, 0.1672, 0.8208, 0.4571, 0.9205, 0.4574, 0.9168, 0.4574, 0.9168, 0.4571, 0.9205, 0.4338, 0.1587, 0.4337, 0.1602, 0.4337, 0.1602, 0.4338, 0.1587, 0.5265, 0.773, 0.5264, 0.7667, 0.5264, 0.7667, 0.5265, 0.773, 0.7927, 0.2042, 0.7926, 0.2025, 0.7926, 0.2025, 0.7927, 0.2042, 0.2109, 0.7626, 0.2097, 0.7627, 0.2097, 0.7627, 0.2109, 0.7626, 0.6144, 0.7801, 0.6138, 0.788, 0.6138, 0.788, 0.6144, 0.7801, 0.4897, 0.04917, 0.4797, 0.05211, 0.4797, 0.05211, 0.4897, 0.04917, 0.614, 0.7758, 0.6144, 0.7801, 0.6144, 0.7801, 0.614, 0.7758, 0.4586, 0.9131, 0.4549, 0.9094, 0.4549, 0.9094, 0.4586, 0.9131, 0.2148, 0.762, 0.2109, 0.7626, 0.2109, 0.7626, 0.2148, 0.762, 0.4565, 0.9279, 0.4565, 0.927, 0.4565, 0.927, 0.4565, 0.9279, 0.4823, 0.9167, 0.4824, 0.9164, 0.4824, 0.9164, 0.4823, 0.9167, 0.4804, 0.9187, 0.4806, 0.9184, 0.4806, 0.9184, 0.4804, 0.9187, 0.4775, 0.9211, 0.4804, 0.9187, 0.4804, 0.9187, 0.4775, 0.9211, 0.493, 0.04085, 0.4835, 0.05092, 0.4835, 0.05092, 0.493, 0.04085, 0.1549, 0.823, 0.1504, 0.8293, 0.1504, 0.8293, 0.1549, 0.823, 0.4787, 0.9186, 0.4833, 0.917, 0.4833, 0.917, 0.4787, 0.9186, 0.5086, 0.05374, 0.5033, 0.05193, 0.5033, 0.05193, 0.5086, 0.05374, 0.5126, 0.9299, 0.5291, 0.9287, 0.5291, 0.9287, 0.5126, 0.9299, 0.5036, 0.929, 0.5126, 0.9299, 0.5126, 0.9299, 0.5036, 0.929, 0.6773, 0.09973, 0.6772, 0.09893, 0.6772, 0.09893, 0.6773, 0.09973, 0.4645, 0.9088, 0.4667, 0.9123, 0.4667, 0.9123, 0.4645, 0.9088, 0.6274, 0.06632, 0.6266, 0.06635, 0.6266, 0.06635, 0.6274, 0.06632, 0.5744, 0.7723, 0.5744, 0.7671, 0.5744, 0.7671, 0.5744, 0.7723, 0.4626, 0.9128, 0.4674, 0.9086, 0.4674, 0.9086, 0.4626, 0.9128, 0.5497, 0.7709, 0.5599, 0.7709, 0.5599, 0.7709, 0.5497, 0.7709, 0.4574, 0.9278, 0.4576, 0.917, 0.4576, 0.917, 0.4574, 0.9278, 0.7791, 0.1068, 0.7789, 0.1065, 0.7789, 0.1065, 0.7791, 0.1068, 0.6124, 0.7639, 0.6124, 0.7593, 0.6124, 0.7593, 0.6124, 0.7639, 0.3609, 0.9255, 0.38, 0.9263, 0.38, 0.9263, 0.3609, 0.9255, 0.6772, 0.09893, 0.6771, 0.098, 0.6771, 0.098, 0.6772, 0.09893, 0.5887, 0.794, 0.5914, 0.794, 0.5914, 0.794, 0.5887, 0.794, 0.3722, 0.9499, 0.3822, 0.9521, 0.3822, 0.9521, 0.3722, 0.9499, 0.3167, 0.9084, 0.3303, 0.9102, 0.3303, 0.9102, 0.3167, 0.9084, 0.3621, 0.949, 0.382, 0.9486, 0.382, 0.9486, 0.3621, 0.949, 0.06657, 0.8408, 0.09267, 0.8399, 0.09267, 0.8399, 0.06657, 0.8408, 0.9532, 0.4338, 0.948, 0.4338, 0.948, 0.4338, 0.9532, 0.4338, 0.1267, 0.8801, 0.1546, 0.8794, 0.1546, 0.8794, 0.1267, 0.8801, 0.6771, 0.098, 0.677, 0.09714, 0.677, 0.09714, 0.6771, 0.098, 0.0693, 0.8405, 0.1059, 0.8403, 0.1059, 0.8403, 0.0693, 0.8405, 0.6287, 0.06626, 0.6274, 0.06632, 0.6274, 0.06632, 0.6287, 0.06626, 0.1296, 0.8808, 0.1425, 0.8797, 0.1425, 0.8797, 0.1296, 0.8808, 0.5328, 0.2032, 0.5327, 0.1875, 0.7581, 0.1875, 0.7581, 0.1951, 0.7839, 0.1951, 0.78, 0.2026, 0.7781, 0.2111, 0.7189, 0.2111, 0.7189, 0.2186, 0.7766, 0.2186, 0.7748, 0.2269, 0.5862, 0.2269, 0.555, 0.2106, 0.6092, 0.2106, 0.6092, 0.2032, 0.6455, 0.2658, 0.6248, 0.2407, 0.5862, 0.2342, 0.8996, 0.2342, 0.8992, 0.2658, 0.8827, 0.2658, 0.5594, 0.2156, 0.5664, 0.2193, 0.5664, 0.2209, 0.5751, 0.2224, 0.5797, 0.228, 0.5762, 0.228, 0.5747, 0.2271, 0.5624, 0.2223, 0.5552, 0.2192, 0.536, 0.2266, 0.506, 0.2263, 0.4965, 0.226, 0.4942, 0.2106, 0.555, 0.2106, 0.5514, 0.2106, 0.539, 0.2106, 0.6092, 0.2106, 0.6092, 0.2106, 0.5026, 0.6408, 0.5767, 0.6995, 0.561, 0.699, 0.5127, 0.6593, 0.615, 0.7306, 0.6174, 0.7254, 0.6211, 0.7285, 0.6713, 0.7016, 0.6712, 0.6955, 0.6736, 0.6924, 0.679, 0.6931, 0.6247, 0.7295, 0.6129, 0.7297, 0.6131, 0.7216, 0.5767, 0.6995, 0.6059, 0.7226, 0.5945, 0.7265, 0.5749, 0.7104, 0.6059, 0.7226, 0.6015, 0.7323, 0.5945, 0.7265, 0.5026, 0.6408, 0.5127, 0.6593, 0.4987, 0.6477, 0.4706, 0.6247, 0.5026, 0.6408, 0.4987, 0.6477, 0.6143, 0.7428, 0.6015, 0.7323, 0.6059, 0.7226, 0.677, 0.6879, 0.6783, 0.6863, 0.6822, 0.6879, 0.679, 0.6931, 0.5749, 0.7104, 0.561, 0.699, 0.5767, 0.6995, 0.6604, 0.7098, 0.6629, 0.7066, 0.6713, 0.7016, 0.6615, 0.7104, 0.6629, 0.7066, 0.6712, 0.6955, 0.6713, 0.7016, 0.6604, 0.7098, 0.6615, 0.7104, 0.6556, 0.7162, 0.6736, 0.6924, 0.677, 0.6879, 0.679, 0.6931, 0.5078, 0.7734, 0.5078, 0.7959, 0.5078, 0.8048, 0.177, 0.8048, 0.1985, 0.7812, 0.2096, 0.7655, 0.211, 0.7637, 0.2241, 0.7599, 0.2247, 0.7577, 0.4376, 0.7577, 0.4376, 0.7655, 0.5078, 0.7655, 0.5668, 0.7912, 0.5416, 0.7912, 0.5416, 0.7814, 0.5518, 0.7811, 0.5644, 0.7787, 0.5676, 0.7819, 0.54, 0.7764, 0.54, 0.7959, 0.5078, 0.7959, 0.5078, 0.7774, 0.54, 0.7959, 0.54, 0.8048, 0.5078, 0.8048, 0.5078, 0.7959])
me_maint2_1d_png.materials.append(mat_maint2_1d)
me_maint2_1d_png.use_remesh_preserve_volume = False
me_maint2_1d_png.use_remesh_preserve_attributes = False
me_maint2_1d_png.use_mirror_vertex_groups = False
me_maint2_1d_png.auto_texspace = False
me_maint2_1d_png.update()

# ---- objects
ob_maint2_1d_mesh = bpy.data.objects.new('maint2_1d_mesh', me_maint2_1d_png)

# ---- transforms, parenting, visibility, modifiers, constraints
ob_maint2_1d_mesh.location = (0.0, 0.0, 0.0)
ob_maint2_1d_mesh.rotation_euler = (1.571, 0.0, 0.0)
ob_maint2_1d_mesh.show_texture_space = True
ob_maint2_1d_mesh.lineart.crease_threshold = 0.0

# ---- collection membership
col_collection_7.objects.link(ob_maint2_1d_mesh)

# ---- scene / render settings (as saved in the file)
scene.frame_start = 1; scene.frame_end = 2; scene.frame_set(1)
scene.render.engine = 'BLENDER_EEVEE_NEXT'
scene.render.image_settings.color_mode = 'RGB'
scene.render.image_settings.compression = 90
scene.render.resolution_percentage = 50
scene.render.dither_intensity = 0.0
scene.render.bake_margin = 2
scene.render.bake_bias = 0.0
scene.cycles.use_denoising = False
scene.cycles.samples = 10
scene.cycles.sampling_pattern = 'TABULATED_SOBOL'
scene.cycles.light_sampling_threshold = 0.0
scene.cycles.use_adaptive_sampling = False
scene.cycles.use_light_tree = False
scene.cycles.blur_glossy = 0.0
scene.cycles.volume_bounces = 1
scene.cycles.pixel_filter_type = 'GAUSSIAN'
scene.cycles.sample_clamp_indirect = 0.0
scene.view_settings.view_transform = 'Standard'
bpy.context.view_layer.update()

# ---- added for rendering (the .blend has no active camera and no usable light): camera, sun
cam_auto = bpy.data.cameras.new('AutoCamera')
cam_auto.lens = 50.0
cam_auto.sensor_width = 36.0
cam_auto.clip_end = 1000.0
ob_auto_camera = bpy.data.objects.new('AutoCamera', cam_auto)
scene.collection.objects.link(ob_auto_camera)
ob_auto_camera.location = (3.35049, -3.98059, 3.96039)
ob_auto_camera.rotation_euler = (1.09748, -7.21219e-08, 0.694738)
scene.camera = ob_auto_camera
light_auto_sun = bpy.data.lights.new('AutoSun', 'SUN')
light_auto_sun.energy = 3.0
light_auto_sun.angle = 0.0523599
ob_auto_sun = bpy.data.objects.new('AutoSun', light_auto_sun)
scene.collection.objects.link(ob_auto_sun)
ob_auto_sun.rotation_euler = (0.872665, 0.174533, 0.523599)
bpy.context.view_layer.update()
